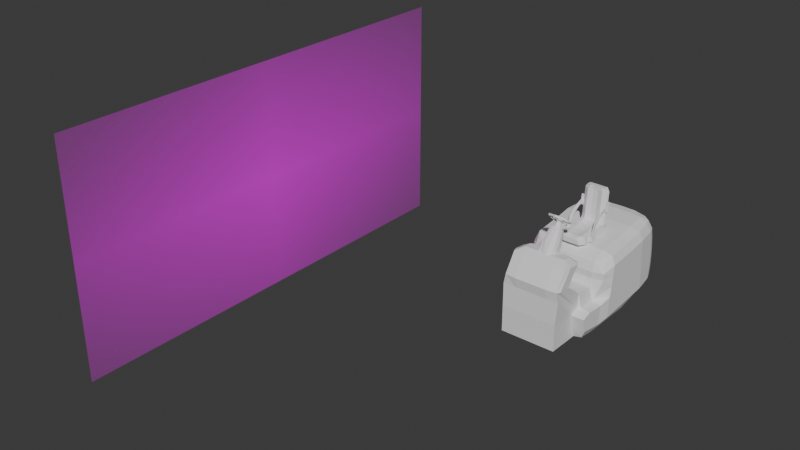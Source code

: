# Source: Forklift.blend  (saved by Blender 4.1.24; exported with 4.5.12 LTS)
import bpy
from mathutils import Matrix  # noqa: F401  (used for matrix-valued properties, if any)

bpy.ops.wm.read_factory_settings(use_empty=True)
scene = bpy.context.scene
scene.name = 'Scene'

# ---- collections
col_collection = bpy.data.collections.new('Collection'); scene.collection.children.link(col_collection)

# ---- images (referenced by path relative to the original .blend; pixels are not part of the script)
import os
ASSET_DIR = os.environ.get("B2B_ASSET_DIR", "")  # directory of the original .blend (textures are referenced by path, not embedded)
HERE = os.path.dirname(os.path.abspath(__file__))  # packed textures are extracted next to this script under _unpacked/

def load_image(name, relpath, width, height, colorspace="sRGB"):
    """Load a texture the original file referenced (path relative to the .blend, or extracted next to this script)."""
    p = next((c for c in (os.path.join(HERE, relpath), os.path.join(ASSET_DIR, relpath)) if relpath and os.path.exists(c)), "")
    if p:
        img = bpy.data.images.load(p, check_existing=True)
        img.name = name
    else:  # same state as the original file: an image datablock whose file is absent (Cycles renders it pink)
        img = bpy.data.images.new(name, width, height)
        img.source = "FILE"
        img.filepath = "//" + (relpath or name)
    img.colorspace_settings.name = colorspace
    return img
img_01_forklift_parts_3007201895_jpg = load_image('01-forklift-parts-3007201895.jpg', '01-forklift-parts-3007201895.jpg', 1024, 1024, 'sRGB')

# ---- materials (node trees are filled in below, after node groups)
mat_01_forklift_parts_3007201895 = bpy.data.materials.new('01-forklift-parts-3007201895')
mat_01_forklift_parts_3007201895.surface_render_method = 'BLENDED'
mat_01_forklift_parts_3007201895.blend_method = 'BLEND'

# ---- material node trees
mat_01_forklift_parts_3007201895.use_nodes = True; mat_01_forklift_parts_3007201895.node_tree.nodes.clear()
_N = mat_01_forklift_parts_3007201895.node_tree.nodes; _L = mat_01_forklift_parts_3007201895.node_tree.links
n0 = _N.new('ShaderNodeOutputMaterial'); n0.name = 'Material Output'; n0.location = (300, 300)
n1 = _N.new('ShaderNodeTexImage'); n1.name = 'Image Texture'; n1.location = (-200, 300)
n1.image = img_01_forklift_parts_3007201895_jpg
n1.extension = 'CLIP'
n2 = _N.new('ShaderNodeBsdfPrincipled'); n2.name = 'Principled BSDF'; n2.location = (0, 300)
_L.new(n1.outputs[0], n2.inputs[0])
_L.new(n1.outputs[1], n2.inputs[4])
_L.new(n2.outputs[0], n0.inputs[0])
n0.is_active_output = True

# ---- world
world_world = bpy.data.worlds.new('World'); scene.world = world_world
world_world.use_nodes = True; world_world.node_tree.nodes.clear()
_N = world_world.node_tree.nodes; _L = world_world.node_tree.links
n0 = _N.new('ShaderNodeOutputWorld'); n0.name = 'World Output'; n0.location = (300, 300)
n1 = _N.new('ShaderNodeBackground'); n1.name = 'Background'; n1.location = (10, 300)
n1.inputs[0].default_value = (0.05088, 0.05088, 0.05088, 1.0)
_L.new(n1.outputs[0], n0.inputs[0])
n0.is_active_output = True
world_world.color = (0.05088, 0.05088, 0.05088)
world_world.use_sun_shadow = False
world_world.sun_shadow_jitter_overblur = 0.0

# ---- meshes
me_01_forklift_parts_3007201895 = bpy.data.meshes.new('01-forklift-parts-3007201895')
me_01_forklift_parts_3007201895.from_pydata([(-0.975, -0.5, 0.0), (0.975, -0.5, 0.0), (-0.975, 0.5, 0.0), (0.975, 0.5, 0.0)], [], [(0, 1, 3, 2)])
_uv = me_01_forklift_parts_3007201895.uv_layers.new(name='UVMap')
_uv.uv.foreach_set('vector', [0.0, 0.0, 1.0, 0.0, 1.0, 1.0, 0.0, 1.0])
me_01_forklift_parts_3007201895.materials.append(mat_01_forklift_parts_3007201895)
me_01_forklift_parts_3007201895.update()
me_cube_001 = bpy.data.meshes.new('Cube.001')
me_cube_001.from_pydata([(0.5775, -0.02393, 0.2776), (0.5916, 0.1126, 1.312), (0.5304, 1.286, 0.3769), (0.5187, 1.235, 1.397), (0.5775, 0.5404, 0.2767), (0.5775, 0.9084, 0.3464), (0.5638, 1.187, 0.3657), (0.5504, 1.123, 1.404), (0.5916, 0.8498, 1.389), (0.5916, 0.5738, 1.351), (0.5689, 1.273, 1.274), (0.5689, 1.312, 1.109), (0.5689, 1.337, 0.9484), (0.5689, 1.35, 0.7905), (0.5689, 1.351, 0.6358), (0.5689, 1.337, 0.4849), (0.6442, 0.1036, 1.188), (0.6442, 0.08646, 1.028), (0.6442, 0.06936, 0.8684), (0.6442, 0.05225, 0.7088), (0.6442, 0.03515, 0.5491), (0.6442, 0.01805, 0.3894), (0.6042, 1.17, 1.274), (0.605, 1.209, 1.108), (0.6052, 1.233, 0.9458), (0.6052, 1.246, 0.7864), (0.6044, 1.248, 0.6295), (0.6033, 1.236, 0.4762), (0.6442, 0.8691, 1.263), (0.6442, 0.8843, 1.101), (0.6442, 0.8978, 0.9397), (0.6442, 0.9083, 0.779), (0.6442, 0.9167, 0.6189), (0.6442, 0.9231, 0.4593), (0.6442, 0.5799, 1.226), (0.6442, 0.5779, 1.067), (0.6442, 0.5759, 0.9081), (0.6442, 0.5738, 0.749), (0.6442, 0.5718, 0.5899), (0.6442, 0.5698, 0.4308), (0.4019, 1.42, 0.3342), (0.2147, 1.477, 0.3342), (0.0, 1.477, 0.3342), (0.0, 1.37, 1.416), (0.2206, 1.362, 1.415), (0.4213, 1.306, 1.408), (0.0, 0.0009413, 0.2298), (0.2147, 0.0009413, 0.2298), (0.4295, 0.0009413, 0.2298), (0.4295, 0.1207, 1.347), (0.2147, 0.1207, 1.347), (0.0, 0.1207, 1.347), (0.0, 1.216, 1.439), (0.2147, 1.216, 1.439), (0.418, 1.192, 1.439), (0.0, 0.8579, 1.424), (0.2147, 0.8579, 1.424), (0.4295, 0.8579, 1.424), (0.0, 0.5819, 1.385), (0.2147, 0.5819, 1.385), (0.4295, 0.5819, 1.385), (0.4176, 1.285, 0.323), (0.2147, 1.309, 0.323), (0.0, 1.309, 0.323), (0.4295, 0.9333, 0.2987), (0.2147, 0.9333, 0.2987), (0.0, 0.9333, 0.2987), (0.4295, 0.5653, 0.229), (0.2147, 0.5653, 0.229), (0.0, 0.5653, 0.229), (0.4202, -0.4259, 0.9019), (0.0, -0.9797, 1.002), (0.6175, -0.5817, 0.6262), (0.0, -0.9968, 0.6595), (0.4202, -0.4341, 0.6723), (0.4691, -0.4179, 0.6904), (0.6175, -0.4341, 0.6723), (0.4202, -0.5817, 0.6262), (0.6175, -0.5283, 0.4126), (0.4202, -0.5283, 0.4126), (0.5561, -0.4936, 0.2847), (0.223, -0.4708, 0.2408), (0.0, -0.4708, 0.2408), (0.4202, -0.4708, 0.2408), (0.0, 1.491, 0.4849), (0.2147, 1.491, 0.4849), (0.4019, 1.434, 0.4849), (0.0, 1.505, 0.6358), (0.2147, 1.505, 0.6358), (0.4019, 1.448, 0.6358), (0.0, 1.338, 0.2427), (0.2604, 1.338, 0.2402), (0.0, 1.504, 0.7905), (0.2147, 1.504, 0.7905), (0.4019, 1.447, 0.7905), (0.3619, 1.326, 0.2402), (0.0, 1.422, 0.2483), (0.0, 1.491, 0.9484), (0.2147, 1.491, 0.9484), (0.4019, 1.434, 0.9484), (0.2604, 1.422, 0.2458), (0.354, 1.393, 0.2458), (0.0, 1.466, 1.109), (0.2147, 1.466, 1.109), (0.4019, 1.409, 1.109), (0.4376, 1.345, 0.2458), (0.4543, 1.295, 0.2402), (0.0, 1.426, 1.274), (0.2147, 1.426, 1.274), (0.4019, 1.37, 1.274), (0.6167, -0.1747, 0.3568), (0.5554, -0.2133, 0.254), (0.4195, -0.1904, 0.2101), (0.5383, -0.0402, 1.204), (0.5866, -0.07358, 1.102), (0.5866, -0.05663, 0.996), (0.4684, -0.1272, 0.6681), (0.6167, -0.1433, 0.65), (0.6167, -0.159, 0.5034), (0.0, -0.1904, 0.2101), (0.2223, -0.1904, 0.2101), (0.4195, -0.08048, 1.237), (0.2223, -0.08048, 1.237), (0.0, -0.08048, 1.237), (0.4195, -0.1351, 0.8795), (0.2223, -0.1351, 0.8795), (0.0, -0.1351, 0.8795), (0.4195, -0.1044, 0.996), (0.2223, -0.1044, 0.996), (0.0, -0.1044, 0.996), (0.4195, -0.1213, 1.102), (0.2223, -0.1213, 1.102), (0.0, -0.1213, 1.102), (0.223, -0.4259, 0.9019), (0.0, -0.4259, 0.9019), (0.0, -0.7218, 1.13), (0.0, -1.002, 1.151), (0.2381, -0.7218, 1.13), (0.2381, -1.002, 1.151), (0.4353, -0.7218, 1.13), (0.405, -0.9865, 1.151), (0.4202, -0.9968, 0.6595), (0.223, -0.9968, 0.6595), (0.223, -0.9931, 0.4368), (0.0, -0.9931, 0.4368), (0.4202, -0.9931, 0.4368), (0.223, -0.9915, 0.2474), (0.4202, -0.9915, 0.2474), (0.0, -0.9915, 0.2474), (0.2381, -0.9797, 1.002), (0.4353, -0.9797, 1.002), (0.0, -0.8184, 1.441), (0.2381, -0.8184, 1.441), (0.0, -0.4281, 1.392), (0.2381, -0.4281, 1.392), (0.405, -0.8033, 1.441), (0.3798, -0.4643, 1.398), (0.4353, -0.7918, 1.135), (0.4353, -0.8617, 1.141), (0.4353, -0.9317, 1.146), (0.4202, -0.4321, 0.7297), (0.4202, -0.43, 0.7871), (0.4202, -0.428, 0.8445), (0.4353, -0.5257, 1.404), (0.4353, -0.6233, 1.416), (0.4353, -0.7209, 1.429), (0.0, -0.5724, 1.48), (0.0, -0.5303, 1.474), (0.227, -0.5724, 1.48), (0.227, -0.5303, 1.474), (0.2992, -0.6924, 1.495), (0.227, -0.699, 1.495), (0.0, -0.699, 1.495), (0.2883, -0.5459, 1.477), (0.3123, -0.6568, 1.49), (0.0, -0.6568, 1.49), (0.0, -0.6146, 1.485), (0.227, -0.6568, 1.49), (0.227, -0.6146, 1.485), (0.3123, -0.5724, 1.48), (0.3123, -0.6146, 1.485)], [], [(109, 45, 3, 10), (34, 9, 1, 16), (67, 4, 0, 48), (6, 61, 95, 106), (61, 6, 5, 64), (64, 5, 4, 67), (10, 3, 7, 22), (22, 7, 8, 28), (28, 8, 9, 34), (5, 33, 39, 4), (33, 32, 38, 39), (32, 31, 37, 38), (31, 30, 36, 37), (30, 29, 35, 36), (29, 28, 34, 35), (6, 27, 33, 5), (27, 26, 32, 33), (26, 25, 31, 32), (25, 24, 30, 31), (24, 23, 29, 30), (23, 22, 28, 29), (2, 15, 27, 6), (15, 14, 26, 27), (14, 13, 25, 26), (13, 12, 24, 25), (12, 11, 23, 24), (11, 10, 22, 23), (4, 39, 21, 0), (39, 38, 20, 21), (38, 37, 19, 20), (37, 36, 18, 19), (36, 35, 17, 18), (35, 34, 16, 17), (40, 86, 15, 2), (86, 89, 14, 15), (89, 94, 13, 14), (94, 99, 12, 13), (99, 104, 11, 12), (104, 109, 10, 11), (102, 107, 108, 103), (103, 108, 109, 104), (97, 102, 103, 98), (98, 103, 104, 99), (92, 97, 98, 93), (93, 98, 99, 94), (87, 92, 93, 88), (88, 93, 94, 89), (84, 87, 88, 85), (85, 88, 89, 86), (42, 84, 85, 41), (41, 85, 86, 40), (82, 81, 146, 148), (78, 72, 77, 79), (145, 141, 142, 143), (74, 140, 77), (72, 76, 74, 77), (70, 133, 137, 139), (79, 77, 141, 145), (74, 76, 75), (16, 1, 113, 114), (46, 47, 120, 119), (21, 20, 118, 110), (20, 19, 117, 118), (50, 51, 123, 122), (48, 0, 111, 112), (19, 18, 116, 117), (49, 50, 122, 121), (0, 21, 110, 111), (18, 17, 115, 116), (66, 65, 68, 69), (65, 64, 67, 68), (63, 62, 65, 66), (62, 61, 64, 65), (62, 63, 90, 91), (63, 42, 96, 90), (8, 57, 60, 9), (57, 56, 59, 60), (56, 55, 58, 59), (7, 54, 57, 8), (54, 53, 56, 57), (53, 52, 55, 56), (3, 45, 54, 7), (45, 44, 53, 54), (44, 43, 52, 53), (9, 60, 49, 1), (60, 59, 50, 49), (59, 58, 51, 50), (41, 40, 101, 100), (61, 62, 91, 95), (2, 6, 106, 105), (69, 68, 47, 46), (68, 67, 48, 47), (1, 49, 121, 113), (17, 16, 114, 115), (47, 48, 112, 120), (40, 2, 105, 101), (42, 41, 100, 96), (100, 101, 95, 91), (96, 100, 91, 90), (101, 105, 106, 95), (107, 43, 44, 108), (108, 44, 45, 109), (115, 114, 130, 127), (127, 130, 131, 128), (128, 131, 132, 129), (116, 115, 127, 124), (124, 127, 128, 125), (125, 128, 129, 126), (112, 111, 80, 83), (124, 125, 133, 70), (119, 120, 81, 82), (111, 110, 78, 80), (116, 124, 70, 75), (110, 118, 72, 78), (118, 117, 76, 72), (117, 116, 75, 76), (125, 126, 134, 133), (120, 112, 83, 81), (114, 113, 121, 130), (130, 121, 122, 131), (131, 122, 123, 132), (77, 140, 150, 141), (80, 78, 79, 83), (83, 79, 145, 147), (81, 83, 147, 146), (162, 70, 139, 157), (75, 70, 162, 161, 160, 74), (140, 138, 149, 150), (142, 141, 150, 149), (133, 134, 135, 137), (143, 142, 73, 144), (147, 145, 143, 146), (146, 143, 144, 148), (71, 73, 142, 149), (138, 136, 71, 149), (151, 152, 171, 172), (138, 140, 155, 152), (157, 139, 156, 163), (139, 137, 154, 156), (163, 156, 173, 179), (136, 138, 152, 151), (137, 135, 153, 154), (155, 165, 174, 170), (152, 155, 170, 171), (154, 153, 167, 169), (140, 159, 165, 155), (159, 158, 164, 165), (158, 157, 163, 164), (165, 164, 180, 174), (156, 154, 169, 173), (164, 163, 179, 180), (74, 160, 159, 140), (160, 161, 158, 159), (161, 162, 157, 158), (175, 172, 171, 177), (168, 179, 173, 169), (171, 170, 174, 177), (177, 174, 180, 178), (178, 180, 179, 168), (167, 166, 168, 169), (166, 176, 178, 168), (176, 175, 177, 178)])
_uv = me_cube_001.uv_layers.new(name='UVMap')
_uv.uv.foreach_set('vector', [2.679, -0.522, 3.126, -0.522, 3.126, -0.001184, 2.679, -0.001184, 2.679, 1.912, 3.126, 1.912, 3.126, 3.124, 2.679, 3.124, -0.5202, 1.912, 0.0006318, 1.912, 0.0006318, 3.124, -0.5202, 3.124, 0.0006318, 0.3497, -0.5202, 0.3497, -0.5202, 0.3497, 0.0006318, 0.3497, -0.5202, 0.3497, 0.0006318, 0.3497, 0.0006318, 1.131, -0.5202, 1.131, -0.5202, 1.131, 0.0006318, 1.131, 0.0006318, 1.912, -0.5202, 1.912, 2.679, -0.001184, 3.126, -0.001184, 3.126, 0.3497, 2.679, 0.3497, 2.679, 0.3497, 3.126, 0.3497, 3.126, 1.131, 2.679, 1.131, 2.679, 1.131, 3.126, 1.131, 3.126, 1.912, 2.679, 1.912, 0.0006318, 1.131, 0.4471, 1.131, 0.4471, 1.912, 0.0006318, 1.912, 0.4471, 1.131, 0.8935, 1.131, 0.8935, 1.912, 0.4471, 1.912, 0.8935, 1.131, 1.34, 1.131, 1.34, 1.912, 0.8935, 1.912, 1.34, 1.131, 1.786, 1.131, 1.786, 1.912, 1.34, 1.912, 1.786, 1.131, 2.233, 1.131, 2.233, 1.912, 1.786, 1.912, 2.233, 1.131, 2.679, 1.131, 2.679, 1.912, 2.233, 1.912, 0.0006318, 0.3497, 0.4471, 0.3497, 0.4471, 1.131, 0.0006318, 1.131, 0.4471, 0.3497, 0.8935, 0.3497, 0.8935, 1.131, 0.4471, 1.131, 0.8935, 0.3497, 1.34, 0.3497, 1.34, 1.131, 0.8935, 1.131, 1.34, 0.3497, 1.786, 0.3497, 1.786, 1.131, 1.34, 1.131, 1.786, 0.3497, 2.233, 0.3497, 2.233, 1.131, 1.786, 1.131, 2.233, 0.3497, 2.679, 0.3497, 2.679, 1.131, 2.233, 1.131, 0.0006318, -0.001184, 0.4471, -0.001184, 0.4471, 0.3497, 0.0006318, 0.3497, 0.4471, -0.001184, 0.8935, -0.001184, 0.8935, 0.3497, 0.4471, 0.3497, 0.8935, -0.001184, 1.34, -0.001184, 1.34, 0.3497, 0.8935, 0.3497, 1.34, -0.001184, 1.786, -0.001184, 1.786, 0.3497, 1.34, 0.3497, 1.786, -0.001184, 2.233, -0.001184, 2.233, 0.3497, 1.786, 0.3497, 2.233, -0.001184, 2.679, -0.001184, 2.679, 0.3497, 2.233, 0.3497, 0.0006318, 1.912, 0.4471, 1.912, 0.4471, 3.124, 0.0006318, 3.124, 0.4471, 1.912, 0.8935, 1.912, 0.8935, 3.124, 0.4471, 3.124, 0.8935, 1.912, 1.34, 1.912, 1.34, 3.124, 0.8935, 3.124, 1.34, 1.912, 1.786, 1.912, 1.786, 3.124, 1.34, 3.124, 1.786, 1.912, 2.233, 1.912, 2.233, 3.124, 1.786, 3.124, 2.233, 1.912, 2.679, 1.912, 2.679, 3.124, 2.233, 3.124, 0.0006318, -0.522, 0.4471, -0.522, 0.4471, -0.001184, 0.0006318, -0.001184, 0.4471, -0.522, 0.8935, -0.522, 0.8935, -0.001184, 0.4471, -0.001184, 0.8935, -0.522, 1.34, -0.522, 1.34, -0.001184, 0.8935, -0.001184, 1.34, -0.522, 1.786, -0.522, 1.786, -0.001184, 1.34, -0.001184, 1.786, -0.522, 2.233, -0.522, 2.233, -0.001184, 1.786, -0.001184, 2.233, -0.522, 2.679, -0.522, 2.679, -0.001184, 2.233, -0.001184, 2.233, -1.564, 2.679, -1.564, 2.679, -1.043, 2.233, -1.043, 2.233, -1.043, 2.679, -1.043, 2.679, -0.522, 2.233, -0.522, 1.786, -1.564, 2.233, -1.564, 2.233, -1.043, 1.786, -1.043, 1.786, -1.043, 2.233, -1.043, 2.233, -0.522, 1.786, -0.522, 1.34, -1.564, 1.786, -1.564, 1.786, -1.043, 1.34, -1.043, 1.34, -1.043, 1.786, -1.043, 1.786, -0.522, 1.34, -0.522, 0.8935, -1.564, 1.34, -1.564, 1.34, -1.043, 0.8935, -1.043, 0.8935, -1.043, 1.34, -1.043, 1.34, -0.522, 0.8935, -0.522, 0.4471, -1.564, 0.8935, -1.564, 0.8935, -1.043, 0.4471, -1.043, 0.4471, -1.043, 0.8935, -1.043, 0.8935, -0.522, 0.4471, -0.522, 0.0006318, -1.564, 0.4471, -1.564, 0.4471, -1.043, 0.0006318, -1.043, 0.0006318, -1.043, 0.4471, -1.043, 0.4471, -0.522, 0.0006318, -0.522, -1.562, 3.124, -1.041, 3.124, -1.041, 3.124, -1.562, 3.124, 0.4471, 3.124, 0.8935, 3.124, 0.8935, 3.645, 0.4471, 3.645, 0.4471, 3.645, 0.8935, 3.645, 0.8935, 4.165, 0.4471, 4.165, 1.34, 3.645, 1.34, 3.645, 0.8935, 3.645, 0.8935, 3.124, 1.34, 3.124, 1.34, 3.645, 0.8935, 3.645, 1.786, 3.645, 1.786, 4.165, 1.786, 4.165, 1.786, 3.645, 0.4471, 3.645, 0.8935, 3.645, 0.8935, 3.645, 0.4471, 3.645, 1.34, 3.645, 1.34, 3.124, 1.786, 3.124, 2.679, 3.124, 3.126, 3.124, 3.126, 3.124, 2.679, 3.124, -1.562, 3.124, -1.041, 3.124, -1.041, 3.124, -1.562, 3.124, 0.4471, 3.124, 0.8935, 3.124, 0.8935, 3.124, 0.4471, 3.124, 0.8935, 3.124, 1.34, 3.124, 1.34, 3.124, 0.8935, 3.124, 4.167, 3.124, 4.688, 3.124, 4.688, 3.124, 4.167, 3.124, -0.5202, 3.124, 0.0006318, 3.124, 0.0006318, 3.124, -0.5202, 3.124, 1.34, 3.124, 1.786, 3.124, 1.786, 3.124, 1.34, 3.124, 3.646, 3.124, 4.167, 3.124, 4.167, 3.124, 3.646, 3.124, 0.0006318, 3.124, 0.4471, 3.124, 0.4471, 3.124, 0.0006318, 3.124, 1.786, 3.124, 2.233, 3.124, 2.233, 3.124, 1.786, 3.124, -1.562, 1.131, -1.041, 1.131, -1.041, 1.912, -1.562, 1.912, -1.041, 1.131, -0.5202, 1.131, -0.5202, 1.912, -1.041, 1.912, -1.562, 0.3497, -1.041, 0.3497, -1.041, 1.131, -1.562, 1.131, -1.041, 0.3497, -0.5202, 0.3497, -0.5202, 1.131, -1.041, 1.131, -1.041, 0.3497, -1.562, 0.3497, -1.562, 0.3497, -1.041, 0.3497, 0.0, 0.0, 0.0, 0.0, 0.0, 0.0, 0.0, 0.0, 3.126, 1.131, 3.646, 1.131, 3.646, 1.912, 3.126, 1.912, 3.646, 1.131, 4.167, 1.131, 4.167, 1.912, 3.646, 1.912, 4.167, 1.131, 4.688, 1.131, 4.688, 1.912, 4.167, 1.912, 3.126, 0.3497, 3.646, 0.3497, 3.646, 1.131, 3.126, 1.131, 3.646, 0.3497, 4.167, 0.3497, 4.167, 1.131, 3.646, 1.131, 4.167, 0.3497, 4.688, 0.3497, 4.688, 1.131, 4.167, 1.131, 3.126, -0.001184, 3.646, -0.001184, 3.646, 0.3497, 3.126, 0.3497, 3.646, -0.001184, 4.167, -0.001184, 4.167, 0.3497, 3.646, 0.3497, 4.167, -0.001184, 4.688, -0.001184, 4.688, 0.3497, 4.167, 0.3497, 3.126, 1.912, 3.646, 1.912, 3.646, 3.124, 3.126, 3.124, 3.646, 1.912, 4.167, 1.912, 4.167, 3.124, 3.646, 3.124, 4.167, 1.912, 4.688, 1.912, 4.688, 3.124, 4.167, 3.124, 0.0006318, -1.043, 0.0006318, -0.522, 0.0006318, -0.522, 0.0006318, -1.043, -0.5202, 0.3497, -1.041, 0.3497, -1.041, 0.3497, -0.5202, 0.3497, 0.0006318, -0.001184, 0.0006318, 0.3497, 0.0006318, 0.3497, 0.0006318, -0.001184, -1.562, 1.912, -1.041, 1.912, -1.041, 3.124, -1.562, 3.124, -1.041, 1.912, -0.5202, 1.912, -0.5202, 3.124, -1.041, 3.124, 3.126, 3.124, 3.646, 3.124, 3.646, 3.124, 3.126, 3.124, 2.233, 3.124, 2.679, 3.124, 2.679, 3.124, 2.233, 3.124, -1.041, 3.124, -0.5202, 3.124, -0.5202, 3.124, -1.041, 3.124, 0.0006318, -0.522, 0.0006318, -0.001184, 0.0006318, -0.001184, 0.0006318, -0.522, 0.0006318, -1.564, 0.0006318, -1.043, 0.0006318, -1.043, 0.0006318, -1.564, -1.041, -0.001184, -0.5202, -0.001184, -0.5202, 0.3497, -1.041, 0.3497, -1.562, -0.001184, -1.041, -0.001184, -1.041, 0.3497, -1.562, 0.3497, -0.5202, -0.001184, 0.0006318, -0.001184, 0.0006318, 0.3497, -0.5202, 0.3497, 2.679, -1.564, 3.126, -1.564, 3.126, -1.043, 2.679, -1.043, 2.679, -1.043, 3.126, -1.043, 3.126, -0.522, 2.679, -0.522, 2.233, 3.124, 2.679, 3.124, 2.679, 3.645, 2.233, 3.645, 2.233, 3.645, 2.679, 3.645, 2.679, 4.165, 2.233, 4.165, 2.233, 4.165, 2.679, 4.165, 2.679, 4.686, 2.233, 4.686, 1.786, 3.124, 2.233, 3.124, 2.233, 3.645, 1.786, 3.645, 1.786, 3.645, 2.233, 3.645, 2.233, 4.165, 1.786, 4.165, 1.786, 4.165, 2.233, 4.165, 2.233, 4.686, 1.786, 4.686, -0.5202, 3.124, 0.0006318, 3.124, 0.0006318, 3.124, -0.5202, 3.124, 1.786, 3.645, 1.786, 4.165, 1.786, 4.165, 1.786, 3.645, -1.562, 3.124, -1.041, 3.124, -1.041, 3.124, -1.562, 3.124, 0.0006318, 3.124, 0.4471, 3.124, 0.4471, 3.124, 0.0006318, 3.124, 1.786, 3.124, 1.786, 3.645, 1.786, 3.645, 1.786, 3.124, 0.4471, 3.124, 0.8935, 3.124, 0.8935, 3.124, 0.4471, 3.124, 0.8935, 3.124, 1.34, 3.124, 1.34, 3.124, 0.8935, 3.124, 1.34, 3.124, 1.786, 3.124, 1.786, 3.124, 1.34, 3.124, 1.786, 4.165, 1.786, 4.686, 1.786, 4.686, 1.786, 4.165, -1.041, 3.124, -0.5202, 3.124, -0.5202, 3.124, -1.041, 3.124, 2.679, 3.124, 3.126, 3.124, 3.126, 3.645, 2.679, 3.645, 2.679, 3.645, 3.126, 3.645, 3.126, 4.165, 2.679, 4.165, 2.679, 4.165, 3.126, 4.165, 3.126, 4.686, 2.679, 4.686, 0.8935, 3.645, 1.34, 3.645, 1.34, 3.645, 0.8935, 3.645, 0.0006318, 3.124, 0.4471, 3.124, 0.4471, 3.645, 0.0006318, 3.645, 0.0006318, 3.645, 0.4471, 3.645, 0.4471, 3.645, 0.0006318, 3.645, -1.041, 3.124, -0.5202, 3.124, -0.5202, 3.124, -1.041, 3.124, 1.675, 3.645, 1.786, 3.645, 1.786, 3.645, 1.675, 3.645, 1.786, 3.124, 1.786, 3.645, 1.675, 3.645, 1.563, 3.645, 1.452, 3.645, 1.34, 3.645, 1.34, 3.645, 1.34, 4.165, 1.34, 4.165, 1.34, 3.645, 0.8935, 4.165, 0.8935, 3.645, 1.34, 3.645, 1.34, 4.165, 1.786, 4.165, 1.786, 4.686, 1.786, 4.686, 1.786, 4.165, 0.4471, 4.165, 0.8935, 4.165, 0.8935, 4.686, 0.4471, 4.686, 0.0006318, 3.645, 0.4471, 3.645, 0.4471, 4.165, 0.0006318, 4.165, 0.0006318, 4.165, 0.4471, 4.165, 0.4471, 4.686, 0.0006318, 4.686, 1.34, 4.686, 0.8935, 4.686, 0.8935, 4.165, 1.34, 4.165, 1.34, 4.165, 1.34, 4.686, 1.34, 4.686, 1.34, 4.165, 1.34, 4.686, 1.34, 4.165, 1.34, 4.165, 1.34, 4.686, 1.34, 4.165, 1.34, 3.645, 1.34, 3.645, 1.34, 4.165, 1.675, 3.645, 1.786, 3.645, 1.786, 3.645, 1.675, 3.645, 1.786, 3.645, 1.786, 4.165, 1.786, 4.165, 1.786, 3.645, 1.675, 3.645, 1.786, 3.645, 1.786, 3.645, 1.675, 3.645, 1.34, 4.686, 1.34, 4.165, 1.34, 4.165, 1.34, 4.686, 1.786, 4.165, 1.786, 4.686, 1.786, 4.686, 1.786, 4.165, 1.34, 3.645, 1.452, 3.645, 1.452, 3.645, 1.34, 3.645, 1.34, 4.165, 1.34, 3.645, 1.34, 3.645, 1.34, 4.165, 1.786, 4.165, 1.786, 4.686, 1.786, 4.686, 1.786, 4.165, 1.34, 3.645, 1.452, 3.645, 1.452, 3.645, 1.34, 3.645, 1.452, 3.645, 1.563, 3.645, 1.563, 3.645, 1.452, 3.645, 1.563, 3.645, 1.675, 3.645, 1.675, 3.645, 1.563, 3.645, 1.452, 3.645, 1.563, 3.645, 1.563, 3.645, 1.452, 3.645, 1.786, 3.645, 1.786, 4.165, 1.786, 4.165, 1.786, 3.645, 1.563, 3.645, 1.675, 3.645, 1.675, 3.645, 1.563, 3.645, 1.34, 3.645, 1.452, 3.645, 1.452, 3.645, 1.34, 3.645, 1.452, 3.645, 1.563, 3.645, 1.563, 3.645, 1.452, 3.645, 1.563, 3.645, 1.675, 3.645, 1.675, 3.645, 1.563, 3.645, 1.452, 4.686, 1.34, 4.686, 1.34, 4.165, 1.452, 4.165, 1.675, 4.165, 1.675, 3.645, 1.786, 3.645, 1.786, 4.165, 1.34, 4.165, 1.34, 3.645, 1.452, 3.645, 1.452, 4.165, 1.452, 4.165, 1.452, 3.645, 1.563, 3.645, 1.563, 4.165, 1.563, 4.165, 1.563, 3.645, 1.675, 3.645, 1.675, 4.165, 1.786, 4.686, 1.675, 4.686, 1.675, 4.165, 1.786, 4.165, 1.675, 4.686, 1.563, 4.686, 1.563, 4.165, 1.675, 4.165, 1.563, 4.686, 1.452, 4.686, 1.452, 4.165, 1.563, 4.165])
me_cube_001.update()
me_cube_002 = bpy.data.meshes.new('Cube.002')
me_cube_002.from_pydata([(-0.1641, -0.4277, -0.1157), (-0.1546, -0.4277, -0.02843), (-0.1641, -0.333, -0.1157), (-0.1643, -0.3043, -0.02752), (0.1641, -0.4277, -0.1157), (0.1501, -0.4277, -0.03251), (0.1641, -0.333, -0.1157), (0.1501, -0.333, -0.03251), (-0.1105, -0.4887, -0.1181), (-0.1105, -0.4887, -0.05432), (0.09654, -0.4887, -0.06577), (0.1105, -0.4887, -0.1181), (-0.1574, -0.2649, -0.02971), (-0.1641, -0.2248, -0.1114), (0.1641, -0.2248, -0.1114), (0.1501, -0.2505, -0.03174), (-0.1546, -0.1247, -0.01553), (-0.1641, -0.1192, -0.1027), (0.1641, -0.1192, -0.1027), (0.1501, -0.1247, -0.01962), (-0.1546, -0.1112, -0.01056), (-0.1641, -0.09419, -0.09632), (0.1641, -0.09419, -0.09632), (0.1501, -0.1112, -0.01465), (-0.1546, -0.002988, 0.003203), (-0.1641, -0.01865, -0.08255), (0.1641, -0.01865, -0.08255), (0.1501, -0.01714, -0.0008836), (-0.1558, 0.008766, 0.05954), (-0.1526, 0.07436, -0.06726), (0.1494, 0.07205, -0.0686), (0.1491, -0.003357, 0.05714), (-0.1617, 0.01258, 0.2027), (-0.1526, 0.06513, 0.1525), (0.1494, 0.06283, 0.1512), (0.1491, 0.001295, 0.1551), (-0.1622, 0.01963, 0.239), (-0.1526, 0.07675, 0.2876), (0.1494, 0.07445, 0.2862), (0.1491, 0.01292, 0.2902), (-0.1558, 0.03518, 0.4104), (-0.1526, 0.0869, 0.4054), (0.1494, 0.08459, 0.4041), (0.1491, 0.02306, 0.408), (-0.1211, 0.01458, 0.4588), (-0.1211, 0.08417, 0.4528), (0.1211, 0.08417, 0.4528), (0.1211, 0.01458, 0.4588), (0.1211, 0.04938, 0.4558), (-0.1211, 0.04938, 0.4558), (0.1641, 0.05426, 0.4053), (-0.1641, 0.06134, 0.4053), (-0.09847, -0.333, -0.02106), (-0.03282, -0.333, -0.03195), (0.03282, -0.333, -0.03195), (0.09847, -0.333, -0.02106), (0.1641, 0.04412, 0.2874), (-0.1641, 0.0512, 0.2874), (0.1641, 0.0325, 0.1524), (-0.1641, 0.03958, 0.1524), (0.09847, -0.4277, -0.02106), (0.03282, -0.4277, -0.03195), (-0.03282, -0.4277, -0.03195), (-0.09847, -0.4277, -0.02106), (-0.06632, -0.4887, -0.1181), (-0.02211, -0.4887, -0.1181), (0.02211, -0.4887, -0.1181), (0.06632, -0.4887, -0.1181), (0.06632, -0.4887, -0.05432), (0.02211, -0.4887, -0.05432), (-0.02211, -0.4887, -0.05432), (-0.06632, -0.4887, -0.05432), (0.1641, 0.03479, -0.006512), (-0.1641, 0.04187, -0.006512), (0.1571, -0.01789, -0.04172), (-0.1593, -0.01082, -0.03967), (-0.09847, -0.2505, -0.02029), (-0.03282, -0.2505, -0.03117), (0.03282, -0.2505, -0.03117), (0.09847, -0.2505, -0.02029), (0.1571, -0.1027, -0.05548), (-0.1593, -0.1027, -0.05344), (0.1571, -0.1219, -0.06113), (-0.1593, -0.1219, -0.05909), (-0.09847, -0.1247, -0.008167), (-0.03282, -0.1247, -0.01905), (0.03282, -0.1247, -0.01905), (0.09847, -0.1247, -0.008167), (0.1571, -0.2376, -0.07157), (-0.1593, -0.2376, -0.06952), (0.1035, -0.4887, -0.09192), (-0.1105, -0.4887, -0.0862), (-0.09847, -0.1112, -0.0032), (-0.03282, -0.1112, -0.01408), (0.03282, -0.1112, -0.01408), (0.09847, -0.1112, -0.0032), (0.1571, -0.4277, -0.07411), (0.1571, -0.333, -0.07411), (-0.1593, -0.333, -0.07207), (-0.1593, -0.4277, -0.07207), (-0.09847, -0.03561, 0.01056), (-0.03282, -0.015, -0.0003172), (0.03282, -0.015, -0.0003172), (0.09847, -0.03561, 0.01056), (0.09847, 0.07965, -0.07147), (0.03282, 0.07965, -0.07147), (-0.03282, 0.07965, -0.07147), (-0.09847, 0.07965, -0.07147), (-0.09847, -0.02853, 0.05845), (-0.03282, -0.007921, 0.05845), (0.03282, -0.007921, 0.05845), (0.09847, -0.02853, 0.05845), (0.09847, 0.07042, 0.1483), (0.03282, 0.07042, 0.1483), (-0.03282, 0.07042, 0.1483), (-0.09847, 0.07042, 0.1483), (-0.09847, -0.02388, 0.1564), (-0.03282, -0.003269, 0.1564), (0.03282, -0.003269, 0.1564), (0.09847, -0.02388, 0.1564), (0.09847, 0.08204, 0.2834), (0.03282, 0.08204, 0.2834), (-0.03282, 0.08204, 0.2834), (-0.09847, 0.08204, 0.2834), (-0.09847, -0.01226, 0.2915), (-0.03282, 0.008352, 0.2915), (0.03282, 0.008352, 0.2915), (0.09847, -0.01226, 0.2915), (0.09847, 0.09218, 0.4012), (0.03282, 0.09218, 0.4012), (-0.03282, 0.09218, 0.4012), (-0.09847, 0.09218, 0.4012), (-0.09847, -0.00212, 0.4093), (-0.03282, 0.01849, 0.4093), (0.03282, 0.01849, 0.4093), (0.09847, -0.00212, 0.4093), (0.07268, 0.08417, 0.4528), (0.02423, 0.08417, 0.4528), (-0.02423, 0.08417, 0.4528), (-0.07268, 0.08417, 0.4528), (-0.07268, 0.01458, 0.4588), (-0.02423, 0.01458, 0.4588), (0.02423, 0.01458, 0.4588), (0.07268, 0.01458, 0.4588), (-0.1045, -0.2815, -0.1552), (-0.1045, -0.3418, -0.1552), (-0.06272, -0.2815, -0.1552), (0.1045, -0.3418, -0.1552), (0.1045, -0.2815, -0.1552), (0.06272, -0.3418, -0.1552), (0.04224, -0.3806, -0.1567), (0.0704, -0.3806, -0.1567), (-0.0704, -0.3806, -0.1567), (-0.06272, -0.2125, -0.1524), (-0.1045, -0.2125, -0.1524), (0.1045, -0.2125, -0.1524), (-0.06272, -0.1452, -0.1468), (-0.1045, -0.1452, -0.1468), (0.1045, -0.1452, -0.1468), (-0.06272, -0.1293, -0.1428), (-0.1045, -0.1293, -0.1428), (0.1045, -0.1293, -0.1428), (-0.06272, -0.08122, -0.134), (-0.1045, -0.08122, -0.134), (0.1045, -0.08122, -0.134), (-0.06272, -0.01862, -0.127), (-0.1045, -0.01862, -0.127), (0.1045, -0.01862, -0.127), (0.06272, -0.2815, -0.1552), (0.02091, -0.2815, -0.1552), (-0.02091, -0.2815, -0.1552), (-0.06272, -0.3418, -0.1552), (-0.02091, -0.3418, -0.1552), (0.02091, -0.3418, -0.1552), (-0.04224, -0.3806, -0.1567), (-0.01408, -0.3806, -0.1567), (0.01408, -0.3806, -0.1567), (0.06272, -0.2125, -0.1524), (0.02091, -0.2125, -0.1524), (-0.02091, -0.2125, -0.1524), (0.06272, -0.1452, -0.1468), (0.02091, -0.1452, -0.1468), (-0.02091, -0.1452, -0.1468), (0.06272, -0.1293, -0.1428), (0.02091, -0.1293, -0.1428), (-0.02091, -0.1293, -0.1428), (0.06272, -0.08122, -0.134), (0.02091, -0.08122, -0.134), (-0.02091, -0.08122, -0.134), (0.06272, -0.01862, -0.127), (0.02091, -0.01862, -0.127), (-0.02091, -0.01862, -0.127), (-0.07268, 0.04938, 0.4558), (-0.02423, 0.04938, 0.4558), (0.02423, 0.04938, 0.4558), (0.07268, 0.04938, 0.4558), (0.06632, -0.4887, -0.0862), (0.02211, -0.4887, -0.0862), (-0.02211, -0.4887, -0.0862), (-0.06632, -0.4887, -0.0862), (-0.1949, -0.3367, -0.06908), (-0.1997, -0.3367, -0.1127), (-0.1949, -0.2413, -0.06654), (-0.1997, -0.2285, -0.1084), (-0.1736, -0.2665, -0.02835), (-0.1804, -0.3059, -0.02616), (-0.181, 0.01769, 0.2416), (-0.1716, 0.01688, 0.2041), (-0.1997, 0.04754, 0.2904), (-0.1997, 0.03592, 0.1554), (-0.1546, -0.2505, -0.02765), (-0.1546, -0.333, -0.02843), (-0.1901, -0.2541, -0.02467), (-0.1901, -0.3367, -0.02544), (-0.1558, 0.02504, 0.2926), (-0.1558, 0.01342, 0.1575), (-0.1914, 0.02138, 0.2956), (-0.1914, 0.009756, 0.1605), (-0.1566, -0.03767, 0.1935), (-0.1618, -0.06216, 0.2153), (-0.1806, -0.0651, 0.2166), (-0.1753, -0.04061, 0.1947), (-0.1566, -0.08963, 0.1772), (-0.1618, -0.1219, 0.1926), (-0.1806, -0.1251, 0.1923), (-0.1753, -0.09282, 0.177), (-0.1566, -0.1416, 0.1441), (-0.1618, -0.1773, 0.1526), (-0.1806, -0.1802, 0.1512), (-0.1753, -0.1445, 0.1427), (-0.1566, -0.1965, 0.106), (-0.1618, -0.2322, 0.1145), (-0.1806, -0.2351, 0.1132), (-0.1753, -0.1994, 0.1047), (-0.1643, -0.2618, 0.07099), (-0.1574, -0.2259, 0.05569), (-0.1736, -0.2266, 0.05773), (-0.1804, -0.2625, 0.07303), (0.1647, -0.3043, -0.02752), (0.1579, -0.2649, -0.02971), (0.1549, 0.0005999, 0.202), (0.1554, 0.007647, 0.2383), (0.1953, -0.3367, -0.06908), (0.2001, -0.3367, -0.1127), (0.1953, -0.2413, -0.06654), (0.2001, -0.2285, -0.1084), (0.174, -0.2665, -0.02835), (0.1808, -0.3059, -0.02616), (0.1742, 0.005714, 0.2409), (0.1648, 0.004904, 0.2034), (0.1924, 0.03578, 0.2933), (0.1924, 0.02416, 0.1582), (0.1905, -0.2541, -0.02467), (0.1905, -0.3367, -0.02544), (0.1841, 0.009618, 0.2984), (0.1841, -0.002003, 0.1634), (0.157, -0.03767, 0.1935), (0.1622, -0.06216, 0.2153), (0.181, -0.0651, 0.2166), (0.1758, -0.04061, 0.1947), (0.157, -0.08963, 0.1772), (0.1622, -0.1219, 0.1926), (0.181, -0.1251, 0.1923), (0.1758, -0.09282, 0.177), (0.157, -0.1416, 0.1441), (0.1622, -0.1773, 0.1526), (0.181, -0.1802, 0.1512), (0.1758, -0.1445, 0.1427), (0.157, -0.1965, 0.106), (0.1622, -0.2322, 0.1145), (0.181, -0.2351, 0.1132), (0.1758, -0.1994, 0.1047), (0.1647, -0.2618, 0.07099), (0.1579, -0.2259, 0.05569), (0.174, -0.2266, 0.05773), (0.1808, -0.2625, 0.07303)], [], [(99, 1, 211, 98), (55, 7, 15, 79), (97, 7, 5, 96), (63, 1, 9, 71), (39, 56, 50, 43), (52, 211, 1, 63), (199, 71, 9, 91), (96, 5, 10, 90), (99, 0, 8, 91), (136, 195, 48, 46), (79, 15, 19, 87), (206, 207, 221, 220), (41, 51, 49, 45), (82, 18, 22, 80), (89, 210, 16, 83), (88, 14, 18, 82), (45, 49, 192, 139), (95, 23, 27, 103), (139, 192, 193, 138), (87, 19, 23, 95), (83, 16, 20, 81), (103, 27, 31, 111), (81, 20, 24, 75), (80, 22, 26, 74), (138, 193, 194, 137), (72, 30, 34, 58), (75, 24, 28, 73), (74, 26, 30, 72), (137, 194, 195, 136), (119, 35, 39, 127), (107, 29, 33, 115), (111, 31, 35, 119), (73, 28, 215, 59), (57, 214, 40, 51), (214, 57, 208, 216), (58, 34, 38, 56), (115, 33, 37, 123), (50, 42, 46, 48), (56, 38, 42, 50), (123, 37, 41, 131), (127, 39, 43, 135), (195, 143, 47, 48), (131, 41, 45, 139), (135, 43, 47, 143), (51, 40, 44, 49), (40, 132, 140, 44), (132, 133, 141, 140), (133, 134, 142, 141), (134, 135, 143, 142), (42, 128, 136, 46), (128, 129, 137, 136), (129, 130, 138, 137), (130, 131, 139, 138), (49, 44, 140, 192), (192, 140, 141, 193), (193, 141, 142, 194), (194, 142, 143, 195), (214, 124, 132, 40), (124, 125, 133, 132), (125, 126, 134, 133), (126, 127, 135, 134), (38, 120, 128, 42), (120, 121, 129, 128), (121, 122, 130, 129), (122, 123, 131, 130), (34, 112, 120, 38), (112, 113, 121, 120), (113, 114, 122, 121), (114, 115, 123, 122), (28, 108, 116, 215), (108, 109, 117, 116), (109, 110, 118, 117), (110, 111, 119, 118), (30, 104, 112, 34), (104, 105, 113, 112), (105, 106, 114, 113), (106, 107, 115, 114), (215, 116, 124, 214), (116, 117, 125, 124), (117, 118, 126, 125), (118, 119, 127, 126), (11, 90, 196, 67), (67, 196, 197, 66), (66, 197, 198, 65), (65, 198, 199, 64), (106, 105, 190, 191), (29, 107, 165, 166), (105, 104, 189, 190), (0, 2, 144, 145), (24, 100, 108, 28), (100, 101, 109, 108), (101, 102, 110, 109), (102, 103, 111, 110), (16, 84, 92, 20), (84, 85, 93, 92), (85, 86, 94, 93), (86, 87, 95, 94), (67, 66, 176, 150), (104, 30, 167, 189), (30, 26, 164, 167), (6, 4, 147, 148), (20, 92, 100, 24), (92, 93, 101, 100), (93, 94, 102, 101), (94, 95, 103, 102), (26, 22, 161, 164), (11, 67, 150, 151), (66, 65, 175, 176), (25, 29, 166, 163), (21, 25, 163, 160), (18, 14, 155, 158), (65, 64, 174, 175), (17, 21, 160, 157), (210, 76, 84, 16), (76, 77, 85, 84), (77, 78, 86, 85), (78, 79, 87, 86), (14, 6, 148, 155), (13, 17, 157, 154), (64, 8, 152, 174), (8, 0, 145, 152), (90, 10, 68, 196), (196, 68, 69, 197), (197, 69, 70, 198), (198, 70, 71, 199), (7, 55, 60, 5), (55, 54, 61, 60), (54, 53, 62, 61), (53, 52, 63, 62), (2, 13, 154, 144), (4, 11, 151, 147), (22, 18, 158, 161), (107, 106, 191, 165), (5, 60, 68, 10), (60, 61, 69, 68), (61, 62, 70, 69), (62, 63, 71, 70), (211, 52, 76, 210), (52, 53, 77, 76), (53, 54, 78, 77), (54, 55, 79, 78), (168, 148, 147, 149), (149, 147, 151, 150), (146, 144, 154, 153), (153, 154, 157, 156), (156, 157, 160, 159), (159, 160, 163, 162), (162, 163, 166, 165), (164, 186, 189, 167), (186, 187, 190, 189), (187, 188, 191, 190), (188, 162, 165, 191), (161, 183, 186, 164), (183, 184, 187, 186), (184, 185, 188, 187), (185, 159, 162, 188), (158, 180, 183, 161), (180, 181, 184, 183), (181, 182, 185, 184), (182, 156, 159, 185), (155, 177, 180, 158), (177, 178, 181, 180), (178, 179, 182, 181), (179, 153, 156, 182), (148, 168, 177, 155), (168, 169, 178, 177), (169, 170, 179, 178), (170, 146, 153, 179), (145, 171, 174, 152), (171, 172, 175, 174), (172, 173, 176, 175), (173, 149, 150, 176), (144, 146, 171, 145), (146, 170, 172, 171), (170, 169, 173, 172), (169, 168, 149, 173), (43, 50, 48, 47), (33, 59, 57, 37), (37, 57, 51, 41), (29, 73, 59, 33), (27, 74, 72, 31), (25, 75, 73, 29), (31, 72, 58, 35), (23, 80, 74, 27), (21, 81, 75, 25), (17, 83, 81, 21), (15, 88, 82, 19), (13, 89, 83, 17), (19, 82, 80, 23), (207, 32, 218, 221), (1, 99, 91, 9), (4, 96, 90, 11), (64, 199, 91, 8), (6, 97, 96, 4), (0, 99, 98, 2), (200, 213, 212, 202), (209, 217, 216, 208), (201, 200, 202, 203), (210, 89, 202, 212), (98, 211, 213, 200), (13, 2, 201, 203), (57, 59, 209, 208), (2, 98, 200, 201), (89, 13, 203, 202), (59, 215, 217, 209), (12, 3, 211, 210), (204, 12, 210, 212), (205, 204, 212, 213), (3, 205, 213, 211), (36, 32, 215, 214), (207, 206, 216, 217), (206, 36, 214, 216), (32, 207, 217, 215), (36, 206, 220, 219), (32, 36, 219, 218), (219, 220, 224, 223), (218, 219, 223, 222), (221, 218, 222, 225), (220, 221, 225, 224), (223, 224, 228, 227), (222, 223, 227, 226), (225, 222, 226, 229), (224, 225, 229, 228), (229, 226, 230, 233), (228, 229, 233, 232), (227, 228, 232, 231), (226, 227, 231, 230), (204, 205, 237, 236), (3, 12, 235, 234), (205, 3, 234, 237), (12, 204, 236, 235), (232, 233, 236, 237), (233, 230, 235, 236), (231, 232, 237, 234), (231, 234, 235, 230), (248, 249, 259, 258), (39, 56, 250, 254), (249, 240, 256, 259), (242, 253, 252, 244), (251, 255, 254, 250), (243, 242, 244, 245), (15, 88, 244, 252), (97, 7, 253, 242), (14, 6, 243, 245), (56, 58, 251, 250), (6, 97, 242, 243), (88, 14, 245, 244), (58, 35, 255, 251), (239, 238, 7, 15), (246, 239, 15, 252), (247, 246, 252, 253), (238, 247, 253, 7), (241, 240, 35, 39), (249, 248, 254, 255), (248, 241, 39, 254), (240, 249, 255, 35), (241, 248, 258, 257), (240, 241, 257, 256), (257, 258, 262, 261), (256, 257, 261, 260), (259, 256, 260, 263), (258, 259, 263, 262), (261, 262, 266, 265), (260, 261, 265, 264), (263, 260, 264, 267), (262, 263, 267, 266), (267, 264, 268, 271), (266, 267, 271, 270), (265, 266, 270, 269), (264, 265, 269, 268), (246, 247, 275, 274), (238, 239, 273, 272), (247, 238, 272, 275), (239, 246, 274, 273), (270, 271, 274, 275), (271, 268, 273, 274), (269, 270, 275, 272), (269, 272, 273, 268)])
_uv = me_cube_002.uv_layers.new(name='UVMap')
_uv.uv.foreach_set('vector', [0.5, 0.0, 0.625, 0.0, 0.625, 0.25, 0.5, 0.25, 0.675, 0.5, 0.625, 0.5, 0.625, 0.5, 0.675, 0.5, 0.5, 0.5, 0.625, 0.5, 0.625, 0.75, 0.5, 0.75, 0.825, 0.75, 0.875, 0.75, 0.875, 0.75, 0.825, 0.75, 0.625, 0.5, 0.5, 0.5, 0.5, 0.5, 0.625, 0.5, 0.825, 0.5, 0.875, 0.5, 0.875, 0.75, 0.825, 0.75, 0.5, 0.95, 0.625, 0.95, 0.625, 1.0, 0.5, 1.0, 0.5, 0.75, 0.625, 0.75, 0.625, 0.75, 0.5, 0.75, 0.5, 0.0, 0.375, 0.0, 0.375, 0.0, 0.5, 0.0, 0.375, 0.45, 0.5, 0.45, 0.5, 0.5, 0.375, 0.5, 0.675, 0.5, 0.625, 0.5, 0.625, 0.5, 0.675, 0.5, 0.875, 0.5, 0.875, 0.5, 0.875, 0.5, 0.875, 0.5, 0.375, 0.25, 0.5, 0.25, 0.5, 0.25, 0.375, 0.25, 0.5, 0.5, 0.375, 0.5, 0.375, 0.5, 0.5, 0.5, 0.5, 0.25, 0.625, 0.25, 0.625, 0.25, 0.5, 0.25, 0.5, 0.5, 0.375, 0.5, 0.375, 0.5, 0.5, 0.5, 0.375, 0.25, 0.5, 0.25, 0.5, 0.3, 0.375, 0.3, 0.675, 0.5, 0.625, 0.5, 0.625, 0.5, 0.675, 0.5, 0.375, 0.3, 0.5, 0.3, 0.5, 0.35, 0.375, 0.35, 0.675, 0.5, 0.625, 0.5, 0.625, 0.5, 0.675, 0.5, 0.5, 0.25, 0.625, 0.25, 0.625, 0.25, 0.5, 0.25, 0.675, 0.5, 0.625, 0.5, 0.625, 0.5, 0.675, 0.5, 0.5, 0.25, 0.625, 0.25, 0.625, 0.25, 0.5, 0.25, 0.5, 0.5, 0.375, 0.5, 0.375, 0.5, 0.5, 0.5, 0.375, 0.35, 0.5, 0.35, 0.5, 0.4, 0.375, 0.4, 0.5, 0.5, 0.375, 0.5, 0.375, 0.5, 0.5, 0.5, 0.5, 0.25, 0.625, 0.25, 0.625, 0.25, 0.5, 0.25, 0.5, 0.5, 0.375, 0.5, 0.375, 0.5, 0.5, 0.5, 0.375, 0.4, 0.5, 0.4, 0.5, 0.45, 0.375, 0.45, 0.675, 0.5, 0.625, 0.5, 0.625, 0.5, 0.675, 0.5, 0.175, 0.5, 0.125, 0.5, 0.125, 0.5, 0.175, 0.5, 0.675, 0.5, 0.625, 0.5, 0.625, 0.5, 0.675, 0.5, 0.5, 0.25, 0.625, 0.25, 0.625, 0.25, 0.5, 0.25, 0.5, 0.25, 0.625, 0.25, 0.625, 0.25, 0.5, 0.25, 0.625, 0.25, 0.5, 0.25, 0.5, 0.25, 0.625, 0.25, 0.5, 0.5, 0.375, 0.5, 0.375, 0.5, 0.5, 0.5, 0.175, 0.5, 0.125, 0.5, 0.125, 0.5, 0.175, 0.5, 0.5, 0.5, 0.375, 0.5, 0.375, 0.5, 0.5, 0.5, 0.5, 0.5, 0.375, 0.5, 0.375, 0.5, 0.5, 0.5, 0.175, 0.5, 0.125, 0.5, 0.125, 0.5, 0.175, 0.5, 0.675, 0.5, 0.625, 0.5, 0.625, 0.5, 0.675, 0.5, 0.5, 0.45, 0.625, 0.45, 0.625, 0.5, 0.5, 0.5, 0.175, 0.5, 0.125, 0.5, 0.125, 0.5, 0.175, 0.5, 0.675, 0.5, 0.625, 0.5, 0.625, 0.5, 0.675, 0.5, 0.5, 0.25, 0.625, 0.25, 0.625, 0.25, 0.5, 0.25, 0.875, 0.5, 0.825, 0.5, 0.825, 0.5, 0.875, 0.5, 0.825, 0.5, 0.775, 0.5, 0.775, 0.5, 0.825, 0.5, 0.775, 0.5, 0.725, 0.5, 0.725, 0.5, 0.775, 0.5, 0.725, 0.5, 0.675, 0.5, 0.675, 0.5, 0.725, 0.5, 0.375, 0.5, 0.325, 0.5, 0.325, 0.5, 0.375, 0.5, 0.325, 0.5, 0.275, 0.5, 0.275, 0.5, 0.325, 0.5, 0.275, 0.5, 0.225, 0.5, 0.225, 0.5, 0.275, 0.5, 0.225, 0.5, 0.175, 0.5, 0.175, 0.5, 0.225, 0.5, 0.5, 0.25, 0.625, 0.25, 0.625, 0.3, 0.5, 0.3, 0.5, 0.3, 0.625, 0.3, 0.625, 0.35, 0.5, 0.35, 0.5, 0.35, 0.625, 0.35, 0.625, 0.4, 0.5, 0.4, 0.5, 0.4, 0.625, 0.4, 0.625, 0.45, 0.5, 0.45, 0.875, 0.5, 0.825, 0.5, 0.825, 0.5, 0.875, 0.5, 0.825, 0.5, 0.775, 0.5, 0.775, 0.5, 0.825, 0.5, 0.775, 0.5, 0.725, 0.5, 0.725, 0.5, 0.775, 0.5, 0.725, 0.5, 0.675, 0.5, 0.675, 0.5, 0.725, 0.5, 0.375, 0.5, 0.325, 0.5, 0.325, 0.5, 0.375, 0.5, 0.325, 0.5, 0.275, 0.5, 0.275, 0.5, 0.325, 0.5, 0.275, 0.5, 0.225, 0.5, 0.225, 0.5, 0.275, 0.5, 0.225, 0.5, 0.175, 0.5, 0.175, 0.5, 0.225, 0.5, 0.375, 0.5, 0.325, 0.5, 0.325, 0.5, 0.375, 0.5, 0.325, 0.5, 0.275, 0.5, 0.275, 0.5, 0.325, 0.5, 0.275, 0.5, 0.225, 0.5, 0.225, 0.5, 0.275, 0.5, 0.225, 0.5, 0.175, 0.5, 0.175, 0.5, 0.225, 0.5, 0.875, 0.5, 0.825, 0.5, 0.825, 0.5, 0.875, 0.5, 0.825, 0.5, 0.775, 0.5, 0.775, 0.5, 0.825, 0.5, 0.775, 0.5, 0.725, 0.5, 0.725, 0.5, 0.775, 0.5, 0.725, 0.5, 0.675, 0.5, 0.675, 0.5, 0.725, 0.5, 0.375, 0.5, 0.325, 0.5, 0.325, 0.5, 0.375, 0.5, 0.325, 0.5, 0.275, 0.5, 0.275, 0.5, 0.325, 0.5, 0.275, 0.5, 0.225, 0.5, 0.225, 0.5, 0.275, 0.5, 0.225, 0.5, 0.175, 0.5, 0.175, 0.5, 0.225, 0.5, 0.875, 0.5, 0.825, 0.5, 0.825, 0.5, 0.875, 0.5, 0.825, 0.5, 0.775, 0.5, 0.775, 0.5, 0.825, 0.5, 0.775, 0.5, 0.725, 0.5, 0.725, 0.5, 0.775, 0.5, 0.725, 0.5, 0.675, 0.5, 0.675, 0.5, 0.725, 0.5, 0.375, 0.75, 0.5, 0.75, 0.5, 0.8, 0.375, 0.8, 0.375, 0.8, 0.5, 0.8, 0.5, 0.85, 0.375, 0.85, 0.375, 0.85, 0.5, 0.85, 0.5, 0.9, 0.375, 0.9, 0.375, 0.9, 0.5, 0.9, 0.5, 0.95, 0.375, 0.95, 0.225, 0.5, 0.275, 0.5, 0.275, 0.5, 0.225, 0.5, 0.125, 0.5, 0.175, 0.5, 0.175, 0.5, 0.125, 0.5, 0.275, 0.5, 0.325, 0.5, 0.325, 0.5, 0.275, 0.5, 0.375, 0.0, 0.375, 0.25, 0.375, 0.25, 0.375, 0.0, 0.875, 0.5, 0.825, 0.5, 0.825, 0.5, 0.875, 0.5, 0.825, 0.5, 0.775, 0.5, 0.775, 0.5, 0.825, 0.5, 0.775, 0.5, 0.725, 0.5, 0.725, 0.5, 0.775, 0.5, 0.725, 0.5, 0.675, 0.5, 0.675, 0.5, 0.725, 0.5, 0.875, 0.5, 0.825, 0.5, 0.825, 0.5, 0.875, 0.5, 0.825, 0.5, 0.775, 0.5, 0.775, 0.5, 0.825, 0.5, 0.775, 0.5, 0.725, 0.5, 0.725, 0.5, 0.775, 0.5, 0.725, 0.5, 0.675, 0.5, 0.675, 0.5, 0.725, 0.5, 0.375, 0.8, 0.375, 0.85, 0.375, 0.85, 0.375, 0.8, 0.325, 0.5, 0.375, 0.5, 0.375, 0.5, 0.325, 0.5, 0.375, 0.5, 0.375, 0.5, 0.375, 0.5, 0.375, 0.5, 0.375, 0.5, 0.375, 0.75, 0.375, 0.75, 0.375, 0.5, 0.875, 0.5, 0.825, 0.5, 0.825, 0.5, 0.875, 0.5, 0.825, 0.5, 0.775, 0.5, 0.775, 0.5, 0.825, 0.5, 0.775, 0.5, 0.725, 0.5, 0.725, 0.5, 0.775, 0.5, 0.725, 0.5, 0.675, 0.5, 0.675, 0.5, 0.725, 0.5, 0.375, 0.5, 0.375, 0.5, 0.375, 0.5, 0.375, 0.5, 0.375, 0.75, 0.375, 0.8, 0.375, 0.8, 0.375, 0.75, 0.375, 0.85, 0.375, 0.9, 0.375, 0.9, 0.375, 0.85, 0.375, 0.25, 0.375, 0.25, 0.375, 0.25, 0.375, 0.25, 0.375, 0.25, 0.375, 0.25, 0.375, 0.25, 0.375, 0.25, 0.375, 0.5, 0.375, 0.5, 0.375, 0.5, 0.375, 0.5, 0.375, 0.9, 0.375, 0.95, 0.375, 0.95, 0.375, 0.9, 0.375, 0.25, 0.375, 0.25, 0.375, 0.25, 0.375, 0.25, 0.875, 0.5, 0.825, 0.5, 0.825, 0.5, 0.875, 0.5, 0.825, 0.5, 0.775, 0.5, 0.775, 0.5, 0.825, 0.5, 0.775, 0.5, 0.725, 0.5, 0.725, 0.5, 0.775, 0.5, 0.725, 0.5, 0.675, 0.5, 0.675, 0.5, 0.725, 0.5, 0.375, 0.5, 0.375, 0.5, 0.375, 0.5, 0.375, 0.5, 0.375, 0.25, 0.375, 0.25, 0.375, 0.25, 0.375, 0.25, 0.375, 0.95, 0.375, 1.0, 0.375, 1.0, 0.375, 0.95, 0.375, 0.0, 0.375, 0.0, 0.375, 0.0, 0.375, 0.0, 0.5, 0.75, 0.625, 0.75, 0.625, 0.8, 0.5, 0.8, 0.5, 0.8, 0.625, 0.8, 0.625, 0.85, 0.5, 0.85, 0.5, 0.85, 0.625, 0.85, 0.625, 0.9, 0.5, 0.9, 0.5, 0.9, 0.625, 0.9, 0.625, 0.95, 0.5, 0.95, 0.625, 0.5, 0.675, 0.5, 0.675, 0.75, 0.625, 0.75, 0.675, 0.5, 0.725, 0.5, 0.725, 0.75, 0.675, 0.75, 0.725, 0.5, 0.775, 0.5, 0.775, 0.75, 0.725, 0.75, 0.775, 0.5, 0.825, 0.5, 0.825, 0.75, 0.775, 0.75, 0.375, 0.25, 0.375, 0.25, 0.375, 0.25, 0.375, 0.25, 0.375, 0.75, 0.375, 0.75, 0.375, 0.75, 0.375, 0.75, 0.375, 0.5, 0.375, 0.5, 0.375, 0.5, 0.375, 0.5, 0.175, 0.5, 0.225, 0.5, 0.225, 0.5, 0.175, 0.5, 0.625, 0.75, 0.675, 0.75, 0.675, 0.75, 0.625, 0.75, 0.675, 0.75, 0.725, 0.75, 0.725, 0.75, 0.675, 0.75, 0.725, 0.75, 0.775, 0.75, 0.775, 0.75, 0.725, 0.75, 0.775, 0.75, 0.825, 0.75, 0.825, 0.75, 0.775, 0.75, 0.875, 0.5, 0.825, 0.5, 0.825, 0.5, 0.875, 0.5, 0.825, 0.5, 0.775, 0.5, 0.775, 0.5, 0.825, 0.5, 0.775, 0.5, 0.725, 0.5, 0.725, 0.5, 0.775, 0.5, 0.725, 0.5, 0.675, 0.5, 0.675, 0.5, 0.725, 0.5, 0.325, 0.5, 0.375, 0.5, 0.375, 0.75, 0.325, 0.75, 0.325, 0.75, 0.375, 0.75, 0.375, 0.75, 0.325, 0.75, 0.175, 0.5, 0.125, 0.5, 0.125, 0.5, 0.175, 0.5, 0.175, 0.5, 0.125, 0.5, 0.125, 0.5, 0.175, 0.5, 0.175, 0.5, 0.125, 0.5, 0.125, 0.5, 0.175, 0.5, 0.175, 0.5, 0.125, 0.5, 0.125, 0.5, 0.175, 0.5, 0.175, 0.5, 0.125, 0.5, 0.125, 0.5, 0.175, 0.5, 0.375, 0.5, 0.325, 0.5, 0.325, 0.5, 0.375, 0.5, 0.325, 0.5, 0.275, 0.5, 0.275, 0.5, 0.325, 0.5, 0.275, 0.5, 0.225, 0.5, 0.225, 0.5, 0.275, 0.5, 0.225, 0.5, 0.175, 0.5, 0.175, 0.5, 0.225, 0.5, 0.375, 0.5, 0.325, 0.5, 0.325, 0.5, 0.375, 0.5, 0.325, 0.5, 0.275, 0.5, 0.275, 0.5, 0.325, 0.5, 0.275, 0.5, 0.225, 0.5, 0.225, 0.5, 0.275, 0.5, 0.225, 0.5, 0.175, 0.5, 0.175, 0.5, 0.225, 0.5, 0.375, 0.5, 0.325, 0.5, 0.325, 0.5, 0.375, 0.5, 0.325, 0.5, 0.275, 0.5, 0.275, 0.5, 0.325, 0.5, 0.275, 0.5, 0.225, 0.5, 0.225, 0.5, 0.275, 0.5, 0.225, 0.5, 0.175, 0.5, 0.175, 0.5, 0.225, 0.5, 0.375, 0.5, 0.325, 0.5, 0.325, 0.5, 0.375, 0.5, 0.325, 0.5, 0.275, 0.5, 0.275, 0.5, 0.325, 0.5, 0.275, 0.5, 0.225, 0.5, 0.225, 0.5, 0.275, 0.5, 0.225, 0.5, 0.175, 0.5, 0.175, 0.5, 0.225, 0.5, 0.375, 0.5, 0.325, 0.5, 0.325, 0.5, 0.375, 0.5, 0.325, 0.5, 0.275, 0.5, 0.275, 0.5, 0.325, 0.5, 0.275, 0.5, 0.225, 0.5, 0.225, 0.5, 0.275, 0.5, 0.225, 0.5, 0.175, 0.5, 0.175, 0.5, 0.225, 0.5, 0.125, 0.75, 0.175, 0.75, 0.175, 0.75, 0.125, 0.75, 0.175, 0.75, 0.225, 0.75, 0.225, 0.75, 0.175, 0.75, 0.225, 0.75, 0.275, 0.75, 0.275, 0.75, 0.225, 0.75, 0.275, 0.75, 0.325, 0.75, 0.325, 0.75, 0.275, 0.75, 0.125, 0.5, 0.175, 0.5, 0.175, 0.75, 0.125, 0.75, 0.175, 0.5, 0.225, 0.5, 0.225, 0.75, 0.175, 0.75, 0.225, 0.5, 0.275, 0.5, 0.275, 0.75, 0.225, 0.75, 0.275, 0.5, 0.325, 0.5, 0.325, 0.75, 0.275, 0.75, 0.625, 0.5, 0.5, 0.5, 0.5, 0.5, 0.625, 0.5, 0.375, 0.25, 0.5, 0.25, 0.5, 0.25, 0.375, 0.25, 0.375, 0.25, 0.5, 0.25, 0.5, 0.25, 0.375, 0.25, 0.375, 0.25, 0.5, 0.25, 0.5, 0.25, 0.375, 0.25, 0.625, 0.5, 0.5, 0.5, 0.5, 0.5, 0.625, 0.5, 0.375, 0.25, 0.5, 0.25, 0.5, 0.25, 0.375, 0.25, 0.625, 0.5, 0.5, 0.5, 0.5, 0.5, 0.625, 0.5, 0.625, 0.5, 0.5, 0.5, 0.5, 0.5, 0.625, 0.5, 0.375, 0.25, 0.5, 0.25, 0.5, 0.25, 0.375, 0.25, 0.375, 0.25, 0.5, 0.25, 0.5, 0.25, 0.375, 0.25, 0.625, 0.5, 0.5, 0.5, 0.5, 0.5, 0.625, 0.5, 0.375, 0.25, 0.5, 0.25, 0.5, 0.25, 0.375, 0.25, 0.625, 0.5, 0.5, 0.5, 0.5, 0.5, 0.625, 0.5, 0.875, 0.5, 0.875, 0.5, 0.875, 0.5, 0.875, 0.5, 0.625, 0.0, 0.5, 0.0, 0.5, 0.0, 0.625, 0.0, 0.375, 0.75, 0.5, 0.75, 0.5, 0.75, 0.375, 0.75, 0.375, 0.95, 0.5, 0.95, 0.5, 1.0, 0.375, 1.0, 0.375, 0.5, 0.5, 0.5, 0.5, 0.75, 0.375, 0.75, 0.375, 0.0, 0.5, 0.0, 0.5, 0.25, 0.375, 0.25, 0.5, 0.25, 0.625, 0.25, 0.625, 0.25, 0.5, 0.25, 0.5, 0.25, 0.625, 0.25, 0.625, 0.25, 0.5, 0.25, 0.375, 0.25, 0.5, 0.25, 0.5, 0.25, 0.375, 0.25, 0.625, 0.25, 0.5, 0.25, 0.5, 0.25, 0.625, 0.25, 0.5, 0.25, 0.625, 0.25, 0.625, 0.25, 0.5, 0.25, 0.375, 0.25, 0.375, 0.25, 0.375, 0.25, 0.375, 0.25, 0.5, 0.25, 0.5, 0.25, 0.5, 0.25, 0.5, 0.25, 0.375, 0.25, 0.5, 0.25, 0.5, 0.25, 0.375, 0.25, 0.5, 0.25, 0.375, 0.25, 0.375, 0.25, 0.5, 0.25, 0.5, 0.25, 0.625, 0.25, 0.625, 0.25, 0.5, 0.25, 0.875, 0.5, 0.875, 0.5, 0.875, 0.5, 0.875, 0.5, 0.875, 0.5, 0.875, 0.5, 0.875, 0.5, 0.875, 0.5, 0.875, 0.5, 0.875, 0.5, 0.875, 0.5, 0.875, 0.5, 0.875, 0.5, 0.875, 0.5, 0.875, 0.5, 0.875, 0.5, 0.875, 0.5, 0.875, 0.5, 0.875, 0.5, 0.875, 0.5, 0.875, 0.5, 0.875, 0.5, 0.875, 0.5, 0.875, 0.5, 0.875, 0.5, 0.875, 0.5, 0.875, 0.5, 0.875, 0.5, 0.875, 0.5, 0.875, 0.5, 0.875, 0.5, 0.875, 0.5, 0.875, 0.5, 0.875, 0.5, 0.875, 0.5, 0.875, 0.5, 0.875, 0.5, 0.875, 0.5, 0.875, 0.5, 0.875, 0.5, 0.875, 0.5, 0.875, 0.5, 0.875, 0.5, 0.875, 0.5, 0.875, 0.5, 0.875, 0.5, 0.875, 0.5, 0.875, 0.5, 0.875, 0.5, 0.875, 0.5, 0.875, 0.5, 0.875, 0.5, 0.875, 0.5, 0.875, 0.5, 0.875, 0.5, 0.875, 0.5, 0.875, 0.5, 0.875, 0.5, 0.875, 0.5, 0.875, 0.5, 0.875, 0.5, 0.875, 0.5, 0.875, 0.5, 0.875, 0.5, 0.875, 0.5, 0.875, 0.5, 0.875, 0.5, 0.875, 0.5, 0.875, 0.5, 0.875, 0.5, 0.875, 0.5, 0.875, 0.5, 0.875, 0.5, 0.875, 0.5, 0.875, 0.5, 0.875, 0.5, 0.875, 0.5, 0.875, 0.5, 0.875, 0.5, 0.875, 0.5, 0.875, 0.5, 0.875, 0.5, 0.875, 0.5, 0.875, 0.5, 0.875, 0.5, 0.875, 0.5, 0.875, 0.5, 0.875, 0.5, 0.875, 0.5, 0.875, 0.5, 0.875, 0.5, 0.875, 0.5, 0.875, 0.5, 0.875, 0.5, 0.875, 0.5, 0.875, 0.5, 0.875, 0.5, 0.875, 0.5, 0.875, 0.5, 0.875, 0.5, 0.875, 0.5, 0.875, 0.5, 0.875, 0.5, 0.875, 0.5, 0.875, 0.5, 0.875, 0.5, 0.875, 0.5, 0.875, 0.5, 0.875, 0.5, 0.875, 0.5, 0.875, 0.5, 0.875, 0.5, 0.875, 0.5, 0.875, 0.5, 0.875, 0.5, 0.875, 0.5, 0.875, 0.5, 0.875, 0.5, 0.875, 0.5, 0.875, 0.5, 0.875, 0.5, 0.875, 0.5, 0.875, 0.5, 0.875, 0.5, 0.625, 0.25, 0.5, 0.25, 0.5, 0.25, 0.625, 0.25, 0.875, 0.5, 0.875, 0.5, 0.875, 0.5, 0.875, 0.5, 0.5, 0.25, 0.625, 0.25, 0.625, 0.25, 0.5, 0.25, 0.5, 0.25, 0.625, 0.25, 0.625, 0.25, 0.5, 0.25, 0.375, 0.25, 0.5, 0.25, 0.5, 0.25, 0.375, 0.25, 0.625, 0.25, 0.5, 0.25, 0.5, 0.25, 0.625, 0.25, 0.5, 0.25, 0.625, 0.25, 0.625, 0.25, 0.5, 0.25, 0.375, 0.25, 0.375, 0.25, 0.375, 0.25, 0.375, 0.25, 0.5, 0.25, 0.5, 0.25, 0.5, 0.25, 0.5, 0.25, 0.375, 0.25, 0.5, 0.25, 0.5, 0.25, 0.375, 0.25, 0.5, 0.25, 0.375, 0.25, 0.375, 0.25, 0.5, 0.25, 0.5, 0.25, 0.625, 0.25, 0.625, 0.25, 0.5, 0.25, 0.875, 0.5, 0.875, 0.5, 0.875, 0.5, 0.875, 0.5, 0.875, 0.5, 0.875, 0.5, 0.875, 0.5, 0.875, 0.5, 0.875, 0.5, 0.875, 0.5, 0.875, 0.5, 0.875, 0.5, 0.875, 0.5, 0.875, 0.5, 0.875, 0.5, 0.875, 0.5, 0.875, 0.5, 0.875, 0.5, 0.875, 0.5, 0.875, 0.5, 0.875, 0.5, 0.875, 0.5, 0.875, 0.5, 0.875, 0.5, 0.875, 0.5, 0.875, 0.5, 0.875, 0.5, 0.875, 0.5, 0.875, 0.5, 0.875, 0.5, 0.875, 0.5, 0.875, 0.5, 0.875, 0.5, 0.875, 0.5, 0.875, 0.5, 0.875, 0.5, 0.875, 0.5, 0.875, 0.5, 0.875, 0.5, 0.875, 0.5, 0.875, 0.5, 0.875, 0.5, 0.875, 0.5, 0.875, 0.5, 0.875, 0.5, 0.875, 0.5, 0.875, 0.5, 0.875, 0.5, 0.875, 0.5, 0.875, 0.5, 0.875, 0.5, 0.875, 0.5, 0.875, 0.5, 0.875, 0.5, 0.875, 0.5, 0.875, 0.5, 0.875, 0.5, 0.875, 0.5, 0.875, 0.5, 0.875, 0.5, 0.875, 0.5, 0.875, 0.5, 0.875, 0.5, 0.875, 0.5, 0.875, 0.5, 0.875, 0.5, 0.875, 0.5, 0.875, 0.5, 0.875, 0.5, 0.875, 0.5, 0.875, 0.5, 0.875, 0.5, 0.875, 0.5, 0.875, 0.5, 0.875, 0.5, 0.875, 0.5, 0.875, 0.5, 0.875, 0.5, 0.875, 0.5, 0.875, 0.5, 0.875, 0.5, 0.875, 0.5, 0.875, 0.5, 0.875, 0.5, 0.875, 0.5, 0.875, 0.5, 0.875, 0.5, 0.875, 0.5, 0.875, 0.5, 0.875, 0.5, 0.875, 0.5, 0.875, 0.5, 0.875, 0.5, 0.875, 0.5, 0.875, 0.5, 0.875, 0.5, 0.875, 0.5, 0.875, 0.5, 0.875, 0.5, 0.875, 0.5, 0.875, 0.5, 0.875, 0.5, 0.875, 0.5, 0.875, 0.5, 0.875, 0.5, 0.875, 0.5, 0.875, 0.5, 0.875, 0.5, 0.875, 0.5, 0.875, 0.5, 0.875, 0.5, 0.875, 0.5, 0.875, 0.5, 0.875, 0.5, 0.875, 0.5, 0.875, 0.5, 0.875, 0.5, 0.875, 0.5, 0.875, 0.5, 0.875, 0.5])
me_cube_002.update()
me_cube_003 = bpy.data.meshes.new('Cube.003')
me_cube_003.from_pydata([(-0.08301, -0.1357, -0.04086), (-0.08301, -0.01554, 0.1389), (-0.08087, 0.01193, -0.1315), (-0.08087, 0.1321, 0.04824), (0.08898, -0.1316, -0.0424), (0.08898, -0.01137, 0.1373), (0.08709, 0.01219, -0.1331), (0.08709, 0.1324, 0.04669), (-0.06391, 0.09227, 0.2554), (-0.06568, 0.2003, 0.188), (0.06659, 0.2011, 0.1858), (0.06497, 0.09386, 0.2556), (-0.04588, 0.1278, 0.2762), (-0.04765, 0.2059, 0.2288), (0.04856, 0.2067, 0.2266), (0.04695, 0.1294, 0.2764), (0.03604, 0.02977, -0.15), (-0.03604, 0.02977, -0.15), (-0.03604, 0.15, 0.02977), (0.03604, 0.15, 0.02977), (-0.02388, -0.1422, -0.03753), (0.03604, -0.15, -0.02977), (0.03604, -0.02977, 0.15), (-0.03604, -0.02977, 0.15), (-0.02536, 0.211, 0.1786), (0.02536, 0.211, 0.1786), (0.02536, 0.08448, 0.2632), (-0.02536, 0.08448, 0.2632), (-0.01935, 0.2166, 0.2194), (0.01935, 0.2166, 0.2194), (0.01935, 0.1201, 0.284), (-0.01935, 0.1201, 0.284), (-0.1081, -0.03014, -0.1099), (-0.1081, -0.09006, -0.06984), (-0.1081, 0.03014, 0.1099), (-0.1081, 0.09006, 0.06984), (0.1081, -0.09006, -0.06984), (0.1081, -0.03014, -0.1099), (0.1081, 0.09006, 0.06984), (0.1081, 0.03014, 0.1099), (-0.07607, 0.1266, 0.235), (-0.07607, 0.1688, 0.2068), (0.07607, 0.1688, 0.2068), (0.07607, 0.1266, 0.235), (-0.05804, 0.1522, 0.2624), (-0.05804, 0.1844, 0.2409), (0.05804, 0.1844, 0.2409), (0.05804, 0.1522, 0.2624), (0.01935, 0.1844, 0.2409), (0.01935, 0.1522, 0.2624), (-0.01935, 0.1844, 0.2409), (-0.01935, 0.1522, 0.2624), (-0.03604, -0.03014, -0.1099), (-0.03604, -0.09006, -0.06984), (0.03604, -0.03014, -0.1099), (0.03604, -0.09006, -0.06984)], [], [(32, 35, 3, 2), (16, 19, 7, 6), (36, 39, 5, 4), (20, 23, 1, 0), (55, 36, 4, 21), (38, 7, 10, 42), (26, 11, 15, 30), (34, 1, 8, 40), (22, 5, 11, 26), (18, 3, 9, 24), (51, 44, 12, 31), (24, 9, 13, 28), (42, 10, 14, 46), (40, 8, 12, 44), (10, 25, 29, 14), (25, 24, 28, 29), (47, 49, 30, 15), (49, 51, 31, 30), (7, 19, 25, 10), (19, 18, 24, 25), (1, 23, 27, 8), (23, 22, 26, 27), (8, 27, 31, 12), (27, 26, 30, 31), (33, 53, 20, 0), (53, 55, 21, 20), (4, 5, 22, 21), (21, 22, 23, 20), (2, 3, 18, 17), (17, 18, 19, 16), (17, 16, 54, 52), (52, 54, 55, 53), (2, 17, 52, 32), (32, 52, 53, 33), (29, 28, 50, 48), (48, 50, 51, 49), (14, 29, 48, 46), (46, 48, 49, 47), (9, 41, 45, 13), (41, 40, 44, 45), (11, 43, 47, 15), (43, 42, 46, 47), (28, 13, 45, 50), (50, 45, 44, 51), (3, 35, 41, 9), (35, 34, 40, 41), (5, 39, 43, 11), (39, 38, 42, 43), (16, 6, 37, 54), (54, 37, 36, 55), (6, 7, 38, 37), (37, 38, 39, 36), (0, 1, 34, 33), (33, 34, 35, 32)])
_uv = me_cube_003.uv_layers.new(name='UVMap')
_uv.uv.foreach_set('vector', [0.375, 0.1667, 0.625, 0.1667, 0.625, 0.25, 0.375, 0.25, 0.375, 0.4167, 0.625, 0.4167, 0.625, 0.5, 0.375, 0.5, 0.375, 0.6667, 0.625, 0.6667, 0.625, 0.75, 0.375, 0.75, 0.375, 0.9167, 0.625, 0.9167, 0.625, 1.0, 0.375, 1.0, 0.2917, 0.6667, 0.375, 0.6667, 0.375, 0.75, 0.2917, 0.75, 0.625, 0.5833, 0.625, 0.5, 0.625, 0.5, 0.625, 0.5833, 0.625, 0.8333, 0.625, 0.75, 0.625, 0.75, 0.625, 0.8333, 0.625, 0.08333, 0.625, 0.0, 0.625, 0.0, 0.625, 0.08333, 0.625, 0.8333, 0.625, 0.75, 0.625, 0.75, 0.625, 0.8333, 0.625, 0.3333, 0.625, 0.25, 0.625, 0.25, 0.625, 0.3333, 0.7917, 0.6667, 0.875, 0.6667, 0.875, 0.75, 0.7917, 0.75, 0.625, 0.3333, 0.625, 0.25, 0.625, 0.25, 0.625, 0.3333, 0.625, 0.5833, 0.625, 0.5, 0.625, 0.5, 0.625, 0.5833, 0.625, 0.08333, 0.625, 0.0, 0.625, 0.0, 0.625, 0.08333, 0.625, 0.5, 0.625, 0.4167, 0.625, 0.4167, 0.625, 0.5, 0.625, 0.4167, 0.625, 0.3333, 0.625, 0.3333, 0.625, 0.4167, 0.625, 0.6667, 0.7083, 0.6667, 0.7083, 0.75, 0.625, 0.75, 0.7083, 0.6667, 0.7917, 0.6667, 0.7917, 0.75, 0.7083, 0.75, 0.625, 0.5, 0.625, 0.4167, 0.625, 0.4167, 0.625, 0.5, 0.625, 0.4167, 0.625, 0.3333, 0.625, 0.3333, 0.625, 0.4167, 0.625, 1.0, 0.625, 0.9167, 0.625, 0.9167, 0.625, 1.0, 0.625, 0.9167, 0.625, 0.8333, 0.625, 0.8333, 0.625, 0.9167, 0.625, 1.0, 0.625, 0.9167, 0.625, 0.9167, 0.625, 1.0, 0.625, 0.9167, 0.625, 0.8333, 0.625, 0.8333, 0.625, 0.9167, 0.125, 0.6667, 0.2083, 0.6667, 0.2083, 0.75, 0.125, 0.75, 0.2083, 0.6667, 0.2917, 0.6667, 0.2917, 0.75, 0.2083, 0.75, 0.375, 0.75, 0.625, 0.75, 0.625, 0.8333, 0.375, 0.8333, 0.375, 0.8333, 0.625, 0.8333, 0.625, 0.9167, 0.375, 0.9167, 0.375, 0.25, 0.625, 0.25, 0.625, 0.3333, 0.375, 0.3333, 0.375, 0.3333, 0.625, 0.3333, 0.625, 0.4167, 0.375, 0.4167, 0.2083, 0.5, 0.2917, 0.5, 0.2917, 0.5833, 0.2083, 0.5833, 0.2083, 0.5833, 0.2917, 0.5833, 0.2917, 0.6667, 0.2083, 0.6667, 0.125, 0.5, 0.2083, 0.5, 0.2083, 0.5833, 0.125, 0.5833, 0.125, 0.5833, 0.2083, 0.5833, 0.2083, 0.6667, 0.125, 0.6667, 0.7083, 0.5, 0.7917, 0.5, 0.7917, 0.5833, 0.7083, 0.5833, 0.7083, 0.5833, 0.7917, 0.5833, 0.7917, 0.6667, 0.7083, 0.6667, 0.625, 0.5, 0.7083, 0.5, 0.7083, 0.5833, 0.625, 0.5833, 0.625, 0.5833, 0.7083, 0.5833, 0.7083, 0.6667, 0.625, 0.6667, 0.625, 0.25, 0.625, 0.1667, 0.625, 0.1667, 0.625, 0.25, 0.625, 0.1667, 0.625, 0.08333, 0.625, 0.08333, 0.625, 0.1667, 0.625, 0.75, 0.625, 0.6667, 0.625, 0.6667, 0.625, 0.75, 0.625, 0.6667, 0.625, 0.5833, 0.625, 0.5833, 0.625, 0.6667, 0.7917, 0.5, 0.875, 0.5, 0.875, 0.5833, 0.7917, 0.5833, 0.7917, 0.5833, 0.875, 0.5833, 0.875, 0.6667, 0.7917, 0.6667, 0.625, 0.25, 0.625, 0.1667, 0.625, 0.1667, 0.625, 0.25, 0.625, 0.1667, 0.625, 0.08333, 0.625, 0.08333, 0.625, 0.1667, 0.625, 0.75, 0.625, 0.6667, 0.625, 0.6667, 0.625, 0.75, 0.625, 0.6667, 0.625, 0.5833, 0.625, 0.5833, 0.625, 0.6667, 0.2917, 0.5, 0.375, 0.5, 0.375, 0.5833, 0.2917, 0.5833, 0.2917, 0.5833, 0.375, 0.5833, 0.375, 0.6667, 0.2917, 0.6667, 0.375, 0.5, 0.625, 0.5, 0.625, 0.5833, 0.375, 0.5833, 0.375, 0.5833, 0.625, 0.5833, 0.625, 0.6667, 0.375, 0.6667, 0.375, 0.0, 0.625, 0.0, 0.625, 0.08333, 0.375, 0.08333, 0.375, 0.08333, 0.625, 0.08333, 0.625, 0.1667, 0.375, 0.1667])
me_cube_003.update()
me_cylinder = bpy.data.meshes.new('Cylinder')
me_cylinder.from_pydata([(0.2077, -2.935, 12.73), (0.2252, -2.391, 13.56), (0.463, -3.225, 12.92), (0.4805, -2.681, 13.74), (0.3527, -3.57, 13.15), (0.3702, -3.026, 13.97), (-0.04014, -3.71, 13.25), (-0.02263, -3.166, 14.07), (-0.4197, -3.54, 13.14), (-0.4022, -2.996, 13.97), (-0.5002, -3.187, 12.91), (-0.4827, -2.643, 13.74), (-0.221, -2.918, 12.73), (-0.2035, -2.374, 13.55), (1.157, -2.258, 14.12), (0.8977, -3.069, 14.66), (-0.02572, -3.398, 14.9), (-0.918, -2.997, 14.65), (-1.107, -2.168, 14.11), (-0.4509, -1.536, 13.68), (0.5567, -1.575, 13.68), (-0.5347, -1.499, 13.4), (-1.304, -2.24, 13.91), (-1.082, -3.211, 14.54), (-0.03656, -3.681, 14.83), (1.045, -3.295, 14.55), (0.6459, -1.545, 13.41), (1.349, -2.345, 13.92), (1.353, -2.228, 14.1), (0.6496, -1.429, 13.58), (-0.5309, -1.382, 13.58), (-1.3, -2.124, 14.08), (1.049, -3.179, 14.73), (-1.078, -3.095, 14.72), (-0.03282, -3.564, 15.01), (0.359, -3.551, 13.13), (0.3765, -3.006, 13.96), (1.066, -3.124, 14.69), (1.063, -3.241, 14.52), (0.9126, -3.022, 14.63), (0.325, -3.58, 13.15), (0.3425, -3.036, 13.98), (0.969, -3.322, 14.57), (0.9727, -3.206, 14.75), (0.8325, -3.092, 14.68), (-0.003196, -3.697, 13.24), (0.01431, -3.153, 14.06), (0.06518, -3.645, 14.8), (0.06893, -3.528, 14.98), (0.06113, -3.367, 14.87), (-0.08375, -3.691, 13.24), (-0.06624, -3.147, 14.06), (-0.1529, -3.51, 14.97), (-0.1567, -3.627, 14.8), (-0.1282, -3.352, 14.87), (-0.3909, -3.553, 13.15), (-0.3734, -3.009, 13.98), (-0.9989, -3.13, 14.74), (-1.003, -3.247, 14.56), (-0.8503, -3.028, 14.67), (-0.4247, -3.518, 13.13), (-0.4072, -2.974, 13.95), (-1.092, -3.035, 14.68), (-1.096, -3.151, 14.5), (-0.9296, -2.946, 14.62), (-0.4947, -3.211, 12.93), (-0.4772, -2.667, 13.75), (-1.285, -2.19, 14.13), (-1.288, -2.307, 13.95), (-1.094, -2.225, 14.15), (-0.483, -3.171, 12.9), (-0.4655, -2.627, 13.73), (-1.253, -2.078, 14.05), (-1.256, -2.194, 13.88), (-1.067, -2.129, 14.08), (-0.2384, -2.935, 12.74), (-0.2209, -2.391, 13.57), (-0.5788, -1.428, 13.61), (-0.5825, -1.545, 13.43), (-0.4917, -1.575, 13.7), (-0.1997, -2.919, 12.73), (-0.1822, -2.375, 13.55), (-0.4721, -1.385, 13.58), (-0.4759, -1.501, 13.4), (-0.4007, -1.538, 13.68), (0.1789, -2.934, 12.73), (0.1964, -2.39, 13.56), (0.5704, -1.426, 13.58), (0.5666, -1.542, 13.41), (0.4891, -1.573, 13.68), (0.2257, -2.955, 12.74), (0.2433, -2.411, 13.57), (0.6995, -1.486, 13.62), (0.6957, -1.602, 13.44), (0.5993, -1.624, 13.71), (0.4512, -3.212, 12.91), (0.4687, -2.668, 13.73), (1.32, -2.192, 14.07), (1.317, -2.308, 13.9), (1.129, -2.226, 14.1), (0.4752, -2.698, 13.75), (1.338, -2.274, 14.13), (1.334, -2.39, 13.95), (1.144, -2.297, 14.15), (0.4577, -3.242, 12.93), (0.4789, -2.627, 13.81), (0.3687, -2.972, 14.04), (-0.02417, -3.112, 14.14), (-0.4038, -2.941, 14.04), (-0.4843, -2.589, 13.81), (-0.205, -2.32, 13.62), (0.2236, -2.337, 13.63), (0.375, -2.952, 14.03), (0.3409, -2.982, 14.05), (0.01277, -3.099, 14.13), (-0.06778, -3.092, 14.13), (-0.375, -2.954, 14.05), (-0.4087, -2.92, 14.02), (-0.4787, -2.613, 13.82), (-0.4671, -2.572, 13.8), (-0.2224, -2.336, 13.63), (-0.1837, -2.32, 13.62), (0.1948, -2.335, 13.63), (0.2417, -2.357, 13.64), (0.4672, -2.613, 13.8), (0.4736, -2.643, 13.82)], [], [(95, 2, 3, 96), (35, 4, 5, 36), (45, 6, 7, 46), (55, 8, 9, 56), (65, 10, 11, 66), (56, 9, 23, 58), (75, 12, 13, 76), (85, 0, 1, 86), (0, 85, 80, 12, 75, 70, 10, 65, 60, 8, 55, 50, 6, 45, 40, 4, 35, 104, 2, 95, 90), (15, 39, 37, 32), (46, 7, 24, 47), (66, 11, 22, 68), (36, 5, 25, 38), (86, 1, 26, 88), (96, 3, 27, 98), (47, 24, 34, 48), (76, 13, 21, 78), (68, 22, 31, 67), (88, 26, 29, 87), (38, 25, 32, 37), (58, 23, 33, 57), (78, 21, 30, 77), (98, 27, 28, 97), (94, 20, 29, 92), (74, 18, 31, 72), (103, 14, 28, 101), (54, 16, 34, 52), (64, 17, 33, 62), (84, 19, 30, 82), (44, 15, 32, 43), (102, 38, 37, 101), (16, 54, 115, 107), (104, 35, 36, 100), (49, 44, 43, 48), (25, 42, 43, 32), (5, 41, 42, 25), (4, 40, 41, 5), (16, 49, 48, 34), (42, 47, 48, 43), (59, 17, 108, 116), (40, 45, 46, 41), (59, 54, 52, 57), (24, 53, 52, 34), (7, 51, 53, 24), (6, 50, 51, 7), (17, 59, 57, 33), (53, 58, 57, 52), (14, 103, 125, 105), (50, 55, 56, 51), (69, 64, 62, 67), (23, 63, 62, 33), (9, 61, 63, 23), (8, 60, 61, 9), (18, 69, 67, 31), (63, 68, 67, 62), (79, 19, 110, 120), (60, 65, 66, 61), (79, 74, 72, 77), (22, 73, 72, 31), (11, 71, 73, 22), (10, 70, 71, 11), (19, 79, 77, 30), (73, 78, 77, 72), (18, 74, 119, 109), (70, 75, 76, 71), (89, 84, 82, 87), (21, 83, 82, 30), (13, 81, 83, 21), (12, 80, 81, 13), (20, 89, 87, 29), (83, 88, 87, 82), (99, 14, 105, 124), (80, 85, 86, 81), (99, 94, 92, 97), (26, 93, 92, 29), (1, 91, 93, 26), (0, 90, 91, 1), (14, 99, 97, 28), (93, 98, 97, 92), (20, 94, 123, 111), (90, 95, 96, 91), (2, 104, 100, 3), (3, 100, 102, 27), (27, 102, 101, 28), (39, 103, 101, 37), (39, 15, 106, 112), (17, 64, 117, 108), (89, 20, 111, 122), (19, 84, 121, 110), (69, 18, 109, 118), (15, 44, 113, 106), (49, 16, 107, 114), (111, 122, 121, 110, 120, 119, 109, 118, 117, 108, 116, 115, 107, 114, 113, 106, 112, 125, 105, 124, 123), (36, 112, 125, 100), (96, 124, 123, 91), (86, 122, 121, 81), (76, 120, 119, 71), (46, 114, 113, 41), (56, 116, 115, 51), (66, 118, 117, 61), (68, 69, 118, 66), (71, 119, 74, 73), (63, 64, 69, 68), (61, 117, 64, 63), (58, 59, 116, 56), (53, 54, 59, 58), (51, 115, 54, 53), (47, 49, 114, 46), (42, 44, 49, 47), (41, 113, 44, 42), (38, 39, 112, 36), (102, 103, 39, 38), (100, 125, 103, 102), (98, 99, 124, 96), (93, 94, 99, 98), (91, 123, 94, 93), (88, 89, 122, 86), (83, 84, 89, 88), (81, 121, 84, 83), (78, 79, 120, 76), (73, 74, 79, 78)])
_uv = me_cylinder.uv_layers.new(name='UVMap')
_uv.uv.foreach_set('vector', [0.8637, 0.5, 0.8571, 0.5, 0.8571, 1.0, 0.8637, 1.0, 0.7225, 0.5, 0.7143, 0.5, 0.7143, 1.0, 0.7225, 1.0, 0.5849, 0.5, 0.5714, 0.5, 0.5714, 1.0, 0.5849, 1.0, 0.4394, 0.5, 0.4286, 0.5, 0.4286, 1.0, 0.4394, 1.0, 0.2955, 0.5, 0.2857, 0.5, 0.2857, 1.0, 0.2955, 1.0, 0.4394, 1.0, 0.4286, 1.0, 0.4286, 1.0, 0.4394, 1.0, 0.1517, 0.5, 0.1429, 0.5, 0.1429, 1.0, 0.1517, 1.0, 0.009588, 0.5, 2.98e-08, 0.5, 2.98e-08, 1.0, 0.009588, 1.0, 0.75, 0.49, 0.7374, 0.4839, 0.5717, 0.4041, 0.5624, 0.3996, 0.5595, 0.387, 0.5189, 0.2091, 0.516, 0.1966, 0.5249, 0.1854, 0.6379, 0.0438, 0.6459, 0.03377, 0.6617, 0.03377, 0.8302, 0.03377, 0.8541, 0.03377, 0.8663, 0.04908, 0.9748, 0.1851, 0.984, 0.1966, 0.9813, 0.2082, 0.9399, 0.3899, 0.9376, 0.3996, 0.929, 0.4038, 0.7633, 0.4836, 0.4497, 0.2044, 0.4474, 0.2143, 0.4813, 0.2082, 0.484, 0.1966, 0.5849, 1.0, 0.5714, 1.0, 0.5714, 1.0, 0.5849, 1.0, 0.2955, 1.0, 0.2857, 1.0, 0.2857, 1.0, 0.2955, 1.0, 0.7225, 1.0, 0.7143, 1.0, 0.7143, 1.0, 0.7225, 1.0, 0.009588, 1.0, 2.98e-08, 1.0, 2.98e-08, 1.0, 0.009588, 1.0, 0.8637, 1.0, 0.8571, 1.0, 0.8571, 1.0, 0.8637, 1.0, 0.5849, 1.0, 0.5714, 1.0, 0.5714, 1.0, 0.5849, 1.0, 0.1517, 1.0, 0.1429, 1.0, 0.1429, 1.0, 0.1517, 1.0, 0.2955, 1.0, 0.2857, 1.0, 0.2857, 1.0, 0.2955, 1.0, 0.009588, 1.0, 2.98e-08, 1.0, 2.98e-08, 1.0, 0.009588, 1.0, 0.7225, 1.0, 0.7143, 1.0, 0.7143, 1.0, 0.7225, 1.0, 0.4394, 1.0, 0.4286, 1.0, 0.4286, 1.0, 0.4394, 1.0, 0.1517, 1.0, 0.1429, 1.0, 0.1429, 1.0, 0.1517, 1.0, 0.8637, 1.0, 0.8571, 1.0, 0.8571, 1.0, 0.8637, 1.0, 0.2614, 0.4494, 0.25, 0.4548, 0.25, 0.49, 0.2633, 0.4836, 0.05273, 0.2151, 0.05029, 0.2044, 0.01602, 0.1966, 0.01887, 0.2091, 0.4121, 0.3694, 0.4102, 0.3777, 0.4376, 0.3996, 0.4399, 0.3899, 0.3185, 0.06544, 0.3389, 0.06544, 0.3541, 0.03377, 0.3302, 0.03377, 0.1543, 0.074, 0.1611, 0.06544, 0.1459, 0.03377, 0.1379, 0.0438, 0.09782, 0.3816, 0.08985, 0.3777, 0.06236, 0.3996, 0.07171, 0.4041, 0.4419, 0.1946, 0.4497, 0.2044, 0.484, 0.1966, 0.4748, 0.1851, 0.8503, 1.0, 0.7225, 1.0, 0.7225, 1.0, 0.8503, 1.0, 0.3389, 0.06544, 0.3185, 0.06544, 0.3185, 0.06544, 0.3389, 0.06544, 0.8503, 0.5, 0.7225, 0.5, 0.7225, 1.0, 0.8503, 1.0, 0.3493, 0.07851, 0.4419, 0.1946, 0.4748, 0.1851, 0.3663, 0.04908, 0.7143, 1.0, 0.7042, 1.0, 0.7042, 1.0, 0.7143, 1.0, 0.7143, 1.0, 0.7042, 1.0, 0.7042, 1.0, 0.7143, 1.0, 0.7143, 0.5, 0.7042, 0.5, 0.7042, 1.0, 0.7143, 1.0, 0.3389, 0.06544, 0.3493, 0.07851, 0.3663, 0.04908, 0.3541, 0.03377, 0.7042, 1.0, 0.5849, 1.0, 0.5849, 1.0, 0.7042, 1.0, 0.1746, 0.06544, 0.1611, 0.06544, 0.1611, 0.06544, 0.1746, 0.06544, 0.7042, 0.5, 0.5849, 0.5, 0.5849, 1.0, 0.7042, 1.0, 0.1746, 0.06544, 0.3185, 0.06544, 0.3302, 0.03377, 0.1617, 0.03377, 0.5714, 1.0, 0.555, 1.0, 0.555, 1.0, 0.5714, 1.0, 0.5714, 1.0, 0.555, 1.0, 0.555, 1.0, 0.5714, 1.0, 0.5714, 0.5, 0.555, 0.5, 0.555, 1.0, 0.5714, 1.0, 0.1611, 0.06544, 0.1746, 0.06544, 0.1617, 0.03377, 0.1459, 0.03377, 0.555, 1.0, 0.4394, 1.0, 0.4394, 1.0, 0.555, 1.0, 0.4102, 0.3777, 0.4121, 0.3694, 0.4121, 0.3694, 0.4102, 0.3777, 0.555, 0.5, 0.4394, 0.5, 0.4394, 1.0, 0.555, 1.0, 0.05789, 0.1949, 0.1543, 0.074, 0.1379, 0.0438, 0.02491, 0.1854, 0.4286, 1.0, 0.4198, 1.0, 0.4198, 1.0, 0.4286, 1.0, 0.4286, 1.0, 0.4198, 1.0, 0.4198, 1.0, 0.4286, 1.0, 0.4286, 0.5, 0.4198, 0.5, 0.4198, 1.0, 0.4286, 1.0, 0.05029, 0.2044, 0.05789, 0.1949, 0.02491, 0.1854, 0.01602, 0.1966, 0.4198, 1.0, 0.2955, 1.0, 0.2955, 1.0, 0.4198, 1.0, 0.08739, 0.3669, 0.08985, 0.3777, 0.08985, 0.3777, 0.08739, 0.3669, 0.4198, 0.5, 0.2955, 0.5, 0.2955, 1.0, 0.4198, 1.0, 0.08739, 0.3669, 0.05273, 0.2151, 0.01887, 0.2091, 0.05948, 0.387, 0.2857, 1.0, 0.2769, 1.0, 0.2769, 1.0, 0.2857, 1.0, 0.2857, 1.0, 0.2769, 1.0, 0.2769, 1.0, 0.2857, 1.0, 0.2857, 0.5, 0.2769, 0.5, 0.2769, 1.0, 0.2857, 1.0, 0.08985, 0.3777, 0.08739, 0.3669, 0.05948, 0.387, 0.06236, 0.3996, 0.2769, 1.0, 0.1517, 1.0, 0.1517, 1.0, 0.2769, 1.0, 0.05029, 0.2044, 0.05273, 0.2151, 0.05273, 0.2151, 0.05029, 0.2044, 0.2769, 0.5, 0.1517, 0.5, 0.1517, 1.0, 0.2769, 1.0, 0.2393, 0.4497, 0.09782, 0.3816, 0.07171, 0.4041, 0.2374, 0.4839, 0.1429, 1.0, 0.1357, 1.0, 0.1357, 1.0, 0.1429, 1.0, 0.1429, 1.0, 0.1357, 1.0, 0.1357, 1.0, 0.1429, 1.0, 0.1429, 0.5, 0.1357, 0.5, 0.1357, 1.0, 0.1429, 1.0, 0.25, 0.4548, 0.2393, 0.4497, 0.2374, 0.4839, 0.25, 0.49, 0.1357, 1.0, 0.009588, 1.0, 0.009588, 1.0, 0.1357, 1.0, 0.4028, 0.3813, 0.4102, 0.3777, 0.4102, 0.3777, 0.4028, 0.3813, 0.1357, 0.5, 0.009588, 0.5, 0.009588, 1.0, 0.1357, 1.0, 0.4028, 0.3813, 0.2614, 0.4494, 0.2633, 0.4836, 0.429, 0.4038, 1.0, 1.0, 0.9899, 1.0, 0.9899, 1.0, 1.0, 1.0, 1.0, 1.0, 0.9899, 1.0, 0.9899, 1.0, 1.0, 1.0, 1.0, 0.5, 0.9899, 0.5, 0.9899, 1.0, 1.0, 1.0, 0.4102, 0.3777, 0.4028, 0.3813, 0.429, 0.4038, 0.4376, 0.3996, 0.9899, 1.0, 0.8637, 1.0, 0.8637, 1.0, 0.9899, 1.0, 0.25, 0.4548, 0.2614, 0.4494, 0.2614, 0.4494, 0.25, 0.4548, 0.9899, 0.5, 0.8637, 0.5, 0.8637, 1.0, 0.9899, 1.0, 0.8571, 0.5, 0.8503, 0.5, 0.8503, 1.0, 0.8571, 1.0, 0.8571, 1.0, 0.8503, 1.0, 0.8503, 1.0, 0.8571, 1.0, 0.8571, 1.0, 0.8503, 1.0, 0.8503, 1.0, 0.8571, 1.0, 0.4474, 0.2143, 0.4121, 0.3694, 0.4399, 0.3899, 0.4813, 0.2082, 0.4474, 0.2143, 0.4497, 0.2044, 0.4497, 0.2044, 0.4474, 0.2143, 0.1611, 0.06544, 0.1543, 0.074, 0.1543, 0.074, 0.1611, 0.06544, 0.2393, 0.4497, 0.25, 0.4548, 0.25, 0.4548, 0.2393, 0.4497, 0.08985, 0.3777, 0.09782, 0.3816, 0.09782, 0.3816, 0.08985, 0.3777, 0.05789, 0.1949, 0.05029, 0.2044, 0.05029, 0.2044, 0.05789, 0.1949, 0.4497, 0.2044, 0.4419, 0.1946, 0.4419, 0.1946, 0.4497, 0.2044, 0.3493, 0.07851, 0.3389, 0.06544, 0.3389, 0.06544, 0.3493, 0.07851, 0.25, 0.4548, 0.2393, 0.4497, 0.5717, 0.4041, 0.08985, 0.3777, 0.08739, 0.3669, 0.5189, 0.2091, 0.05029, 0.2044, 0.05789, 0.1949, 0.6379, 0.0438, 0.1611, 0.06544, 0.1746, 0.06544, 0.8302, 0.03377, 0.3389, 0.06544, 0.3493, 0.07851, 0.9748, 0.1851, 0.4497, 0.2044, 0.4474, 0.2143, 0.9399, 0.3899, 0.4102, 0.3777, 0.4028, 0.3813, 0.7633, 0.4836, 0.7225, 1.0, 0.9813, 0.2082, 0.9399, 0.3899, 0.8503, 1.0, 0.8637, 1.0, 0.929, 0.4038, 0.7633, 0.4836, 0.9899, 1.0, 0.009588, 1.0, 0.2393, 0.4497, 0.5717, 0.4041, 0.1357, 1.0, 0.1517, 1.0, 0.5595, 0.387, 0.5189, 0.2091, 0.2769, 1.0, 0.5849, 1.0, 0.3493, 0.07851, 0.9748, 0.1851, 0.7042, 1.0, 0.4394, 1.0, 0.1746, 0.06544, 0.8302, 0.03377, 0.555, 1.0, 0.2955, 1.0, 0.05789, 0.1949, 0.6379, 0.0438, 0.4198, 1.0, 0.2955, 1.0, 0.05789, 0.1949, 0.05789, 0.1949, 0.2955, 1.0, 0.2769, 1.0, 0.5189, 0.2091, 0.05273, 0.2151, 0.2769, 1.0, 0.4198, 1.0, 0.1543, 0.074, 0.05789, 0.1949, 0.2955, 1.0, 0.4198, 1.0, 0.6379, 0.0438, 0.1543, 0.074, 0.4198, 1.0, 0.4394, 1.0, 0.1746, 0.06544, 0.1746, 0.06544, 0.4394, 1.0, 0.555, 1.0, 0.3185, 0.06544, 0.1746, 0.06544, 0.4394, 1.0, 0.555, 1.0, 0.8302, 0.03377, 0.3185, 0.06544, 0.555, 1.0, 0.5849, 1.0, 0.3493, 0.07851, 0.3493, 0.07851, 0.5849, 1.0, 0.7042, 1.0, 0.4419, 0.1946, 0.3493, 0.07851, 0.5849, 1.0, 0.7042, 1.0, 0.9748, 0.1851, 0.4419, 0.1946, 0.7042, 1.0, 0.7225, 1.0, 0.4474, 0.2143, 0.4474, 0.2143, 0.7225, 1.0, 0.8503, 1.0, 0.4121, 0.3694, 0.4474, 0.2143, 0.7225, 1.0, 0.8503, 1.0, 0.9399, 0.3899, 0.4121, 0.3694, 0.8503, 1.0, 0.8637, 1.0, 0.4028, 0.3813, 0.4028, 0.3813, 0.8637, 1.0, 0.9899, 1.0, 0.2614, 0.4494, 0.4028, 0.3813, 0.8637, 1.0, 0.9899, 1.0, 0.7633, 0.4836, 0.2614, 0.4494, 0.9899, 1.0, 0.009588, 1.0, 0.2393, 0.4497, 0.2393, 0.4497, 0.009588, 1.0, 0.1357, 1.0, 0.09782, 0.3816, 0.2393, 0.4497, 0.009588, 1.0, 0.1357, 1.0, 0.5717, 0.4041, 0.09782, 0.3816, 0.1357, 1.0, 0.1517, 1.0, 0.08739, 0.3669, 0.08739, 0.3669, 0.1517, 1.0, 0.2769, 1.0, 0.05273, 0.2151, 0.08739, 0.3669, 0.1517, 1.0])
me_cylinder.update()

# ---- objects
ob_01_forklift_parts_3007201895 = bpy.data.objects.new('01-forklift-parts-3007201895', me_01_forklift_parts_3007201895)
ob_cube = bpy.data.objects.new('Cube', me_cube_001)
ob_cube_001 = bpy.data.objects.new('Cube.001', me_cube_002)
ob_cube_002 = bpy.data.objects.new('Cube.002', me_cube_003)
ob_cylinder = bpy.data.objects.new('Cylinder', me_cylinder)

# ---- transforms, parenting, visibility, modifiers, constraints
ob_01_forklift_parts_3007201895.location = (-3.814, -1.294, 1.41)
ob_01_forklift_parts_3007201895.rotation_euler = (1.571, -0.0, 1.571)
ob_01_forklift_parts_3007201895.scale = (3.196, 3.196, 3.196)
ob_cube.location = (0.0, 0.0, 0.0)
ob_cube.scale = (0.875, 0.875, 0.875)
_m = ob_cube.modifiers.new('Mirror', 'MIRROR')
_m.use_clip = True
ob_cube_001.location = (2.925e-16, 0.474, 1.317)
ob_cube_002.location = (2.867e-16, -0.5089, 1.291)
ob_cylinder.location = (0.0, 0.0, 0.0)
ob_cylinder.scale = (0.1151, 0.1151, 0.1151)

# ---- collection membership
col_collection.objects.link(ob_01_forklift_parts_3007201895)
col_collection.objects.link(ob_cube)
col_collection.objects.link(ob_cube_001)
col_collection.objects.link(ob_cube_002)
col_collection.objects.link(ob_cylinder)

# ---- scene / render settings (as saved in the file)
scene.frame_start = 1; scene.frame_end = 250; scene.frame_set(1)
scene.render.engine = 'BLENDER_EEVEE_NEXT'
scene.cycles.sampling_pattern = 'TABULATED_SOBOL'
scene.eevee.ray_tracing_options.trace_max_roughness = 0.0
bpy.context.view_layer.update()

# ---- added for rendering (the .blend has no active camera and no usable light): camera, sun
cam_auto = bpy.data.cameras.new('AutoCamera')
cam_auto.lens = 50.0
cam_auto.sensor_width = 36.0
cam_auto.clip_end = 1000.0
ob_auto_camera = bpy.data.objects.new('AutoCamera', cam_auto)
scene.collection.objects.link(ob_auto_camera)
ob_auto_camera.location = (6.01628, -10.4641, 7.52351)
ob_auto_camera.rotation_euler = (1.09748, -7.21219e-08, 0.694738)
scene.camera = ob_auto_camera
light_auto_sun = bpy.data.lights.new('AutoSun', 'SUN')
light_auto_sun.energy = 3.0
light_auto_sun.angle = 0.0523599
ob_auto_sun = bpy.data.objects.new('AutoSun', light_auto_sun)
scene.collection.objects.link(ob_auto_sun)
ob_auto_sun.rotation_euler = (0.872665, 0.174533, 0.523599)
bpy.context.view_layer.update()
